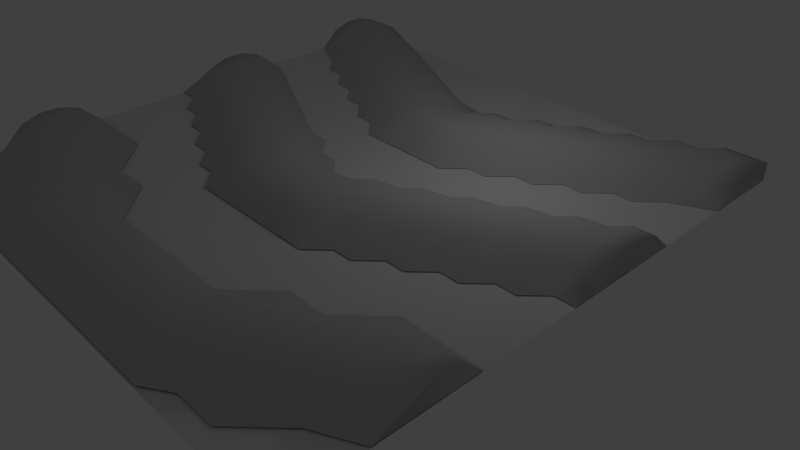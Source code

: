 # Source: Earthquake.blend  (saved by Blender 2.63.0; exported with 4.5.12 LTS)
import bpy
from mathutils import Matrix  # noqa: F401  (used for matrix-valued properties, if any)

bpy.ops.wm.read_factory_settings(use_empty=True)
scene = bpy.context.scene
scene.name = 'Scene'

# ---- collections
col_collection_1 = bpy.data.collections.new('Collection 1'); scene.collection.children.link(col_collection_1)

# ---- materials (node trees are filled in below, after node groups)
mat_ground = bpy.data.materials.new('Ground')
mat_ground.alpha_threshold = 0.0
mat_ground.use_transparent_shadow = False
mat_ground.preview_render_type = 'FLAT'
mat_ground.roughness = 0.5
mat_ground.specular_intensity = 0.0
mat_wave = bpy.data.materials.new('Wave')
mat_wave.alpha_threshold = 0.0
mat_wave.use_transparent_shadow = False
mat_wave.diffuse_color = (0.5705, 0.5705, 0.5705, 1.0)
mat_wave.roughness = 0.5
mat_wave.specular_intensity = 0.0

# ---- material node trees

# ---- world
world_world = bpy.data.worlds.new('World'); scene.world = world_world
world_world.color = (0.05088, 0.05088, 0.05088)
world_world.use_sun_shadow = False
world_world.sun_shadow_jitter_overblur = 0.0
world_world.cycles.sampling_method = 'MANUAL'
world_world.cycles.sample_map_resolution = 256

# ---- cameras
cam_camera = bpy.data.cameras.new('Camera')
cam_camera.clip_end = 100.0
cam_camera.lens = 35.0
cam_camera.sensor_width = 32.0
cam_camera.sensor_height = 18.0
cam_camera.ortho_scale = 7.314
cam_camera.dof.focus_distance = 0.0
cam_camera.dof.aperture_fstop = 128.0

# ---- lights
light_lamp = bpy.data.lights.new('Lamp', 'POINT')
light_lamp.transmission_factor = 0.0
light_lamp.cutoff_distance = 30.0
light_lamp.energy = 100.0
light_lamp.shadow_buffer_clip_start = 1.001
light_lamp.shadow_soft_size = 1.0
light_lamp.shadow_maximum_resolution = 0.006
light_lamp.use_absolute_resolution = True
light_lamp.cycles.use_multiple_importance_sampling = False

# ---- meshes
me_plane_001 = bpy.data.meshes.new('Plane.001')
me_plane_001.from_pydata([(1.0, -1.065, -0.005611), (-1.0, -1.065, -0.005611), (1.0, 1.0, 0.0), (-1.0, 1.0, 0.0)], [], [(1, 0, 2, 3)])
_uv = me_plane_001.uv_layers.new(name='UVMap')
_uv.uv.foreach_set('vector', [0.0, -0.002216, 1.0, -0.002216, 1.0, 0.9984, 0.0, 0.9984])
me_plane_001.materials.append(mat_ground)
me_plane_001.use_remesh_preserve_volume = False
me_plane_001.use_remesh_preserve_attributes = False
me_plane_001.use_mirror_vertex_groups = False
me_plane_001.update()
me_grid = bpy.data.meshes.new('Grid')
me_grid.from_pydata([(0.5556, -1.0, 0.0), (0.3333, -1.0, 0.06787), (-0.1111, -1.0, 0.06787), (-0.3333, -1.0, 0.06787), (-0.5556, -1.0, 0.0), (0.7778, -0.7778, 0.06787), (0.5556, -0.7778, 0.09106), (0.3333, -0.7778, 0.06787), (0.1111, -0.7778, 0.06787), (-0.1111, -0.7778, 0.06787), (-0.3333, -0.7778, 0.06787), (-0.5556, -0.7778, 0.09106), (-0.7778, -0.7778, 0.06787), (-1.0, -0.7778, 0.0), (1.0, -0.5556, 0.09106), (0.7778, -0.5556, 0.06787), (0.5556, -0.5556, 0.0), (-0.5556, -0.5556, 0.0), (-0.7778, -0.5556, 0.06787), (-1.0, -0.5556, 0.09106), (0.3333, -0.3333, 0.0), (0.1111, -0.3333, 0.06787), (-0.1111, -0.3333, 0.06787), (-0.3333, -0.3333, 0.0), (0.7778, -0.1111, 0.0), (0.5556, -0.1111, 0.06787), (0.3333, -0.1111, 0.09106), (0.1111, -0.1111, 0.06787), (-0.1111, -0.1111, 0.06787), (-0.3333, -0.1111, 0.09106), (-0.5556, -0.1111, 0.06787), (-0.7778, -0.1111, 0.0), (1.0, 0.1111, 0.06787), (0.7778, 0.1111, 0.09106), (0.5556, 0.1111, 0.06787), (0.3333, 0.1111, 0.0), (-0.3333, 0.1111, 0.0), (-0.5556, 0.1111, 0.06787), (-0.7778, 0.1111, 0.09106), (-1.0, 0.1111, 0.06787), (1.0, 0.3333, 0.06787), (0.7778, 0.3333, 0.0), (0.3333, 0.3333, 0.0), (0.1111, 0.3333, 0.06787), (-0.1111, 0.3333, 0.06787), (-0.3333, 0.3333, 0.0), (-0.7778, 0.3333, 0.0), (-1.0, 0.3333, 0.06787), (0.7778, 0.5556, 0.0), (0.5556, 0.5556, 0.06787), (0.3333, 0.5556, 0.09106), (0.1111, 0.5556, 0.09106), (-0.1111, 0.5556, 0.09106), (-0.3333, 0.5556, 0.09106), (-0.5556, 0.5556, 0.06787), (-0.7778, 0.5556, 0.0), (1.0, 0.7778, 0.06787), (0.7778, 0.7778, 0.09106), (0.5556, 0.7778, 0.09106), (0.3333, 0.7778, 0.03035), (-0.3333, 0.7778, 0.03035), (-0.5556, 0.7778, 0.09106), (-0.7778, 0.7778, 0.09106), (-1.0, 0.7778, 0.06787), (1.0, 1.0, 0.06787), (0.7778, 1.0, 0.03035), (-0.7778, 1.0, 0.03035), (-1.0, 1.0, 0.06787), (0.7037, -1.0, 0.0), (0.6296, -1.0, 0.0), (0.4815, -1.0, 0.03035), (0.4074, -1.0, 0.06787), (0.2593, -1.0, 0.06787), (0.1852, -1.0, 0.06787), (0.03704, -1.0, 0.06787), (-0.03704, -1.0, 0.06787), (-0.1852, -1.0, 0.06787), (-0.2593, -1.0, 0.06787), (-0.4074, -1.0, 0.06787), (-0.4815, -1.0, 0.03035), (-0.6296, -1.0, 0.0), (0.9259, -0.7778, 0.03035), (0.8519, -0.7778, 0.06787), (0.7037, -0.7778, 0.09106), (0.6296, -0.7778, 0.09106), (0.4815, -0.7778, 0.09106), (0.4074, -0.7778, 0.09106), (0.2593, -0.7778, 0.06787), (0.1852, -0.7778, 0.06787), (0.03704, -0.7778, 0.06787), (-0.03704, -0.7778, 0.06787), (-0.1852, -0.7778, 0.06787), (-0.2593, -0.7778, 0.06787), (-0.4074, -0.7778, 0.09106), (-0.4815, -0.7778, 0.09106), (-0.6296, -0.7778, 0.09106), (-0.7037, -0.7778, 0.09106), (-0.8519, -0.7778, 0.06787), (-0.9259, -0.7778, 0.03035), (0.1111, -0.8519, 0.09106), (0.1111, -0.9259, 0.09106), (0.3333, -0.9259, 0.09106), (0.3333, -0.8519, 0.09106), (-0.1111, -0.8519, 0.09106), (-0.1111, -0.9259, 0.09106), (-0.3333, -0.8519, 0.09106), (-0.3333, -0.9259, 0.09106), (-0.5556, -0.8519, 0.09106), (-0.5556, -0.9259, 0.06787), (0.7778, -0.8519, 0.03035), (0.7778, -0.9259, 0.0), (-0.7778, -0.8519, 0.03035), (-0.7778, -0.9259, 0.0), (0.5556, -0.8519, 0.09106), (0.5556, -0.9259, 0.06787), (0.9259, -0.5556, 0.09106), (0.8519, -0.5556, 0.09106), (0.7037, -0.5556, 0.06787), (0.6296, -0.5556, 0.03035), (0.4815, -0.5556, 0.0), (0.4074, -0.5556, 0.0), (-0.4074, -0.5556, 0.0), (-0.4815, -0.5556, 0.0), (-0.6296, -0.5556, 0.03035), (-0.7037, -0.5556, 0.06787), (-0.8519, -0.5556, 0.09106), (-0.9259, -0.5556, 0.09106), (-0.5556, -0.6296, 0.06787), (-0.5556, -0.7037, 0.09106), (-0.3333, -0.7037, 0.03035), (-0.3333, -0.6296, 0.0), (0.7778, -0.6296, 0.09106), (0.7778, -0.7037, 0.09106), (-0.7778, -0.6296, 0.09106), (-0.7778, -0.7037, 0.09106), (0.5556, -0.6296, 0.06787), (0.5556, -0.7037, 0.09106), (-1.0, -0.6296, 0.09106), (-1.0, -0.7037, 0.06787), (0.3333, -0.6296, 0.0), (0.3333, -0.7037, 0.03035), (0.1111, -0.7037, 0.0), (-0.1111, -0.7037, 0.0), (0.4074, -0.3333, 0.0), (0.2593, -0.3333, 0.03035), (0.1852, -0.3333, 0.06787), (0.03704, -0.3333, 0.06787), (-0.03704, -0.3333, 0.06787), (-0.1852, -0.3333, 0.06787), (-0.2593, -0.3333, 0.03035), (-0.4074, -0.3333, 0.0), (0.7778, -0.4074, 0.0), (0.7778, -0.4815, 0.03035), (1.0, -0.4815, 0.06787), (1.0, -0.4074, 0.0), (-0.7778, -0.4074, 0.0), (-0.7778, -0.4815, 0.03035), (-1.0, -0.4074, 0.0), (-1.0, -0.4815, 0.06787), (0.1111, -0.4074, 0.0), (-0.1111, -0.4074, 0.0), (0.8519, -0.1111, 0.0), (0.7037, -0.1111, 0.03035), (0.6296, -0.1111, 0.06787), (0.4815, -0.1111, 0.09106), (0.4074, -0.1111, 0.09106), (0.2593, -0.1111, 0.09106), (0.1852, -0.1111, 0.09106), (0.03704, -0.1111, 0.06787), (-0.03704, -0.1111, 0.06787), (-0.1852, -0.1111, 0.09106), (-0.2593, -0.1111, 0.09106), (-0.4074, -0.1111, 0.09106), (-0.4815, -0.1111, 0.09106), (-0.6296, -0.1111, 0.06787), (-0.7037, -0.1111, 0.03035), (-0.8519, -0.1111, 0.0), (-0.3333, -0.1852, 0.09106), (-0.3333, -0.2593, 0.06787), (-0.1111, -0.2593, 0.09106), (-0.1111, -0.1852, 0.09106), (-0.5556, -0.1852, 0.03035), (-0.5556, -0.2593, 0.0), (0.5556, -0.1852, 0.03035), (0.5556, -0.2593, 0.0), (0.3333, -0.1852, 0.09106), (0.3333, -0.2593, 0.06787), (0.1111, -0.1852, 0.09106), (0.1111, -0.2593, 0.09106), (0.9259, 0.1111, 0.09106), (0.8519, 0.1111, 0.09106), (0.7037, 0.1111, 0.09106), (0.6296, 0.1111, 0.09106), (0.4815, 0.1111, 0.06787), (0.4074, 0.1111, 0.03035), (-0.2593, 0.1111, 0.0), (-0.4074, 0.1111, 0.03035), (-0.4815, 0.1111, 0.06787), (-0.6296, 0.1111, 0.09106), (-0.7037, 0.1111, 0.09106), (-0.8519, 0.1111, 0.09106), (-0.9259, 0.1111, 0.09106), (-0.3333, 0.03704, 0.06787), (-0.3333, -0.03704, 0.09106), (-0.1111, -0.03704, 0.03035), (-0.5556, 0.03704, 0.09106), (-0.5556, -0.03704, 0.09106), (0.7778, 0.03704, 0.09106), (0.7778, -0.03704, 0.06787), (1.0, -0.03704, 0.0), (1.0, 0.03704, 0.03035), (-0.7778, 0.03704, 0.09106), (-0.7778, -0.03704, 0.06787), (0.5556, 0.03704, 0.09106), (0.5556, -0.03704, 0.09106), (-1.0, 0.03704, 0.03035), (-1.0, -0.03704, 0.0), (0.3333, 0.03704, 0.06787), (0.3333, -0.03704, 0.09106), (0.1111, 0.03704, 0.0), (0.1111, -0.03704, 0.03035), (0.9259, 0.3333, 0.06787), (0.8519, 0.3333, 0.03035), (0.2593, 0.3333, 0.0), (0.1852, 0.3333, 0.03035), (0.03704, 0.3333, 0.06787), (-0.03704, 0.3333, 0.06787), (-0.1852, 0.3333, 0.03035), (-0.2593, 0.3333, 0.0), (-0.8519, 0.3333, 0.03035), (-0.9259, 0.3333, 0.06787), (-0.1111, 0.2593, 0.0), (0.1111, 0.2593, 0.0), (-0.5556, 0.1852, 0.03035), (0.7778, 0.2593, 0.06787), (0.7778, 0.1852, 0.09106), (1.0, 0.1852, 0.09106), (1.0, 0.2593, 0.09106), (-0.7778, 0.2593, 0.06787), (-0.7778, 0.1852, 0.09106), (0.5556, 0.1852, 0.03035), (-1.0, 0.2593, 0.09106), (-1.0, 0.1852, 0.09106), (0.7037, 0.5556, 0.0), (0.6296, 0.5556, 0.03035), (0.4815, 0.5556, 0.06787), (0.4074, 0.5556, 0.09106), (0.2593, 0.5556, 0.09106), (0.1852, 0.5556, 0.09106), (0.03704, 0.5556, 0.06787), (-0.03704, 0.5556, 0.06787), (-0.1852, 0.5556, 0.09106), (-0.2593, 0.5556, 0.09106), (-0.4074, 0.5556, 0.09106), (-0.4815, 0.5556, 0.06787), (-0.6296, 0.5556, 0.03035), (-0.7037, 0.5556, 0.0), (-0.1111, 0.4815, 0.09106), (-0.1111, 0.4074, 0.09106), (0.1111, 0.4074, 0.09106), (0.1111, 0.4815, 0.09106), (-0.3333, 0.4815, 0.06787), (-0.3333, 0.4074, 0.03035), (-0.5556, 0.4815, 0.0), (1.0, 0.4074, 0.0), (0.5556, 0.4815, 0.0), (-1.0, 0.4074, 0.0), (0.3333, 0.4815, 0.06787), (0.3333, 0.4074, 0.03035), (0.9259, 0.7778, 0.06787), (0.8519, 0.7778, 0.09106), (0.7037, 0.7778, 0.09106), (0.6296, 0.7778, 0.09106), (0.4815, 0.7778, 0.06787), (0.4074, 0.7778, 0.06787), (0.2593, 0.7778, 0.0), (-0.2593, 0.7778, 0.0), (-0.4074, 0.7778, 0.06787), (-0.4815, 0.7778, 0.06787), (-0.6296, 0.7778, 0.09106), (-0.7037, 0.7778, 0.09106), (-0.8519, 0.7778, 0.09106), (-0.9259, 0.7778, 0.06787), (0.1111, 0.7037, 0.0), (0.1111, 0.6296, 0.06787), (0.3333, 0.6296, 0.09106), (0.3333, 0.7037, 0.06787), (-0.1111, 0.7037, 0.0), (-0.1111, 0.6296, 0.06787), (-0.3333, 0.7037, 0.06787), (-0.3333, 0.6296, 0.09106), (-0.5556, 0.7037, 0.09106), (-0.5556, 0.6296, 0.09106), (0.7778, 0.7037, 0.06787), (0.7778, 0.6296, 0.03035), (1.0, 0.7037, 0.0), (-0.7778, 0.7037, 0.06787), (-0.7778, 0.6296, 0.03035), (0.5556, 0.7037, 0.09106), (0.5556, 0.6296, 0.09106), (-1.0, 0.7037, 0.0), (0.9259, 1.0, 0.06787), (0.8519, 1.0, 0.06787), (0.7037, 1.0, 0.0), (-0.7037, 1.0, 0.0), (-0.8519, 1.0, 0.06787), (-0.9259, 1.0, 0.06787), (-0.5556, 0.9259, 0.0), (-0.5556, 0.8519, 0.06787), (0.7778, 0.9259, 0.06787), (0.7778, 0.8519, 0.09106), (1.0, 0.8519, 0.09106), (1.0, 0.9259, 0.09106), (-0.7778, 0.9259, 0.06787), (-0.7778, 0.8519, 0.09106), (0.5556, 0.9259, 0.0), (0.5556, 0.8519, 0.06787), (-1.0, 0.9259, 0.09106), (-1.0, 0.8519, 0.09106), (0.2593, -0.8519, 0.09106), (0.2593, -0.9259, 0.09106), (0.1852, -0.8519, 0.09106), (0.1852, -0.9259, 0.09106), (0.03704, -0.8519, 0.09106), (0.03704, -0.9259, 0.09106), (-0.03704, -0.8519, 0.09106), (-0.03704, -0.9259, 0.09106), (-0.1852, -0.8519, 0.09106), (-0.1852, -0.9259, 0.09106), (-0.2593, -0.8519, 0.09106), (-0.2593, -0.9259, 0.09106), (-0.4074, -0.8519, 0.09106), (-0.4074, -0.9259, 0.09106), (-0.4815, -0.8519, 0.09106), (-0.4815, -0.9259, 0.06787), (0.8519, -0.8519, 0.0), (-0.6296, -0.8519, 0.06787), (-0.6296, -0.9259, 0.03035), (-0.7037, -0.8519, 0.06787), (-0.7037, -0.9259, 0.0), (0.7037, -0.8519, 0.06787), (0.7037, -0.9259, 0.0), (0.6296, -0.8519, 0.06787), (0.6296, -0.9259, 0.03035), (-0.8519, -0.8519, 0.0), (-0.9259, -0.8519, 0.0), (0.4815, -0.8519, 0.09106), (0.4815, -0.9259, 0.06787), (0.4074, -0.8519, 0.09106), (0.4074, -0.9259, 0.09106), (-0.4074, -0.6296, 0.0), (-0.4074, -0.7037, 0.06787), (-0.4815, -0.6296, 0.03035), (-0.4815, -0.7037, 0.06787), (0.9259, -0.6296, 0.09106), (0.9259, -0.7037, 0.06787), (0.8519, -0.6296, 0.09106), (0.8519, -0.7037, 0.09106), (-0.6296, -0.6296, 0.06787), (-0.6296, -0.7037, 0.09106), (-0.7037, -0.6296, 0.09106), (-0.7037, -0.7037, 0.09106), (0.7037, -0.6296, 0.09106), (0.7037, -0.7037, 0.09106), (0.6296, -0.6296, 0.06787), (0.6296, -0.7037, 0.09106), (-0.8519, -0.6296, 0.09106), (-0.8519, -0.7037, 0.09106), (-0.9259, -0.6296, 0.09106), (-0.9259, -0.7037, 0.06787), (0.4815, -0.6296, 0.03035), (0.4815, -0.7037, 0.06787), (0.4074, -0.6296, 0.0), (0.4074, -0.7037, 0.06787), (0.2593, -0.7037, 0.0), (0.1852, -0.7037, 0.0), (0.03704, -0.7037, 0.0), (-0.03704, -0.7037, 0.0), (-0.1852, -0.7037, 0.0), (-0.2593, -0.7037, 0.0), (0.9259, -0.4074, 0.0), (0.9259, -0.4815, 0.06787), (0.8519, -0.4074, 0.0), (0.8519, -0.4815, 0.06787), (-0.6296, -0.4815, 0.0), (-0.7037, -0.4074, 0.0), (-0.7037, -0.4815, 0.0), (0.7037, -0.4074, 0.0), (0.7037, -0.4815, 0.0), (0.6296, -0.4815, 0.0), (-0.8519, -0.4074, 0.0), (-0.8519, -0.4815, 0.06787), (-0.9259, -0.4074, 0.0), (-0.9259, -0.4815, 0.06787), (0.2593, -0.4074, 0.0), (0.1852, -0.4074, 0.0), (0.03704, -0.4074, 0.0), (-0.03704, -0.4074, 0.0), (-0.1852, -0.4074, 0.0), (-0.2593, -0.4074, 0.0), (-0.1852, -0.1852, 0.09106), (-0.1852, -0.2593, 0.09106), (-0.2593, -0.1852, 0.09106), (-0.2593, -0.2593, 0.06787), (-0.4074, -0.1852, 0.06787), (-0.4074, -0.2593, 0.03035), (-0.4815, -0.1852, 0.06787), (-0.4815, -0.2593, 0.0), (-0.6296, -0.1852, 0.0), (-0.7037, -0.1852, 0.0), (0.7037, -0.1852, 0.0), (0.6296, -0.1852, 0.0), (0.4815, -0.1852, 0.06787), (0.4815, -0.2593, 0.0), (0.4074, -0.1852, 0.06787), (0.4074, -0.2593, 0.03035), (0.2593, -0.1852, 0.09106), (0.2593, -0.2593, 0.06787), (0.1852, -0.1852, 0.09106), (0.1852, -0.2593, 0.09106), (0.03704, -0.1852, 0.09106), (0.03704, -0.2593, 0.09106), (-0.03704, -0.1852, 0.09106), (-0.03704, -0.2593, 0.09106), (-0.1852, 0.03704, 0.0), (-0.1852, -0.03704, 0.06787), (-0.2593, 0.03704, 0.03035), (-0.2593, -0.03704, 0.06787), (-0.4074, 0.03704, 0.06787), (-0.4074, -0.03704, 0.09106), (-0.4815, 0.03704, 0.09106), (-0.4815, -0.03704, 0.09106), (0.9259, 0.03704, 0.06787), (0.9259, -0.03704, 0.0), (0.8519, 0.03704, 0.06787), (0.8519, -0.03704, 0.03035), (-0.6296, 0.03704, 0.09106), (-0.6296, -0.03704, 0.09106), (-0.7037, 0.03704, 0.09106), (-0.7037, -0.03704, 0.06787), (0.7037, 0.03704, 0.09106), (0.7037, -0.03704, 0.06787), (0.6296, 0.03704, 0.09106), (0.6296, -0.03704, 0.09106), (-0.8519, 0.03704, 0.06787), (-0.8519, -0.03704, 0.03035), (-0.9259, 0.03704, 0.06787), (-0.9259, -0.03704, 0.0), (0.4815, 0.03704, 0.09106), (0.4815, -0.03704, 0.09106), (0.4074, 0.03704, 0.06787), (0.4074, -0.03704, 0.09106), (0.2593, 0.03704, 0.03035), (0.2593, -0.03704, 0.06787), (0.1852, 0.03704, 0.0), (0.1852, -0.03704, 0.06787), (0.03704, -0.03704, 0.0), (-0.03704, -0.03704, 0.0), (0.03704, 0.2593, 0.0), (-0.03704, 0.2593, 0.0), (-0.1852, 0.2593, 0.0), (-0.4815, 0.1852, 0.0), (0.9259, 0.2593, 0.09106), (0.9259, 0.1852, 0.09106), (0.8519, 0.2593, 0.06787), (0.8519, 0.1852, 0.09106), (-0.6296, 0.2593, 0.0), (-0.6296, 0.1852, 0.06787), (-0.7037, 0.2593, 0.03035), (-0.7037, 0.1852, 0.06787), (0.7037, 0.2593, 0.03035), (0.7037, 0.1852, 0.06787), (0.6296, 0.2593, 0.0), (0.6296, 0.1852, 0.06787), (-0.8519, 0.2593, 0.06787), (-0.8519, 0.1852, 0.09106), (-0.9259, 0.2593, 0.09106), (-0.9259, 0.1852, 0.09106), (0.4815, 0.1852, 0.0), (0.1852, 0.2593, 0.0), (0.03704, 0.4815, 0.09106), (0.03704, 0.4074, 0.09106), (-0.03704, 0.4815, 0.09106), (-0.03704, 0.4074, 0.09106), (-0.1852, 0.4815, 0.09106), (-0.1852, 0.4074, 0.06787), (-0.2593, 0.4815, 0.09106), (-0.2593, 0.4074, 0.06787), (-0.4074, 0.4815, 0.06787), (-0.4074, 0.4074, 0.0), (-0.4815, 0.4815, 0.03035), (-0.4815, 0.4074, 0.0), (0.9259, 0.4074, 0.0), (-0.6296, 0.4815, 0.0), (0.6296, 0.4815, 0.0), (-0.9259, 0.4074, 0.0), (0.4815, 0.4815, 0.03035), (0.4815, 0.4074, 0.0), (0.4074, 0.4815, 0.06787), (0.4074, 0.4074, 0.0), (0.2593, 0.4815, 0.09106), (0.2593, 0.4074, 0.06787), (0.1852, 0.4815, 0.09106), (0.1852, 0.4074, 0.06787), (0.2593, 0.7037, 0.06787), (0.2593, 0.6296, 0.09106), (0.1852, 0.7037, 0.03035), (0.1852, 0.6296, 0.06787), (0.03704, 0.7037, 0.0), (0.03704, 0.6296, 0.03035), (-0.03704, 0.7037, 0.0), (-0.03704, 0.6296, 0.03035), (-0.1852, 0.7037, 0.03035), (-0.1852, 0.6296, 0.06787), (-0.2593, 0.7037, 0.06787), (-0.2593, 0.6296, 0.09106), (-0.4074, 0.7037, 0.09106), (-0.4074, 0.6296, 0.09106), (-0.4815, 0.7037, 0.09106), (-0.4815, 0.6296, 0.09106), (0.9259, 0.7037, 0.03035), (0.8519, 0.7037, 0.06787), (0.8519, 0.6296, 0.0), (-0.6296, 0.7037, 0.09106), (-0.6296, 0.6296, 0.06787), (-0.7037, 0.7037, 0.09106), (-0.7037, 0.6296, 0.06787), (0.7037, 0.7037, 0.09106), (0.7037, 0.6296, 0.06787), (0.6296, 0.7037, 0.09106), (0.6296, 0.6296, 0.06787), (-0.8519, 0.7037, 0.06787), (-0.8519, 0.6296, 0.0), (-0.9259, 0.7037, 0.03035), (0.4815, 0.7037, 0.09106), (0.4815, 0.6296, 0.09106), (0.4074, 0.7037, 0.09106), (0.4074, 0.6296, 0.09106), (-0.4074, 0.8519, 0.0), (-0.4815, 0.8519, 0.03035), (0.9259, 0.9259, 0.09106), (0.9259, 0.8519, 0.09106), (0.8519, 0.9259, 0.09106), (0.8519, 0.8519, 0.09106), (-0.6296, 0.9259, 0.03035), (-0.6296, 0.8519, 0.06787), (-0.7037, 0.9259, 0.06787), (-0.7037, 0.8519, 0.09106), (0.7037, 0.9259, 0.06787), (0.7037, 0.8519, 0.09106), (0.6296, 0.9259, 0.03035), (0.6296, 0.8519, 0.06787), (-0.8519, 0.9259, 0.09106), (-0.8519, 0.8519, 0.09106), (-0.9259, 0.9259, 0.09106), (-0.9259, 0.8519, 0.09106), (0.4815, 0.8519, 0.03035), (0.4074, 0.8519, 0.0), (1.0, 1.0, 0.0003361), (-1.0, 1.0, 0.00026), (-0.1141, 0.03704, 0.0), (0.9996, -0.7774, 0.0), (-0.501, -1.06, 0.0004107), (0.4624, -1.06, 0.0004107), (-0.2788, -1.06, 0.0004107), (-0.0567, -1.06, 0.0004107), (0.2391, -1.06, 0.0004107), (0.01811, -1.06, 0.0004107)], [], [(566, 73, 567), (326, 104, 2, 75), (330, 106, 3, 77), (334, 108, 4, 79), (343, 114, 0, 69), (349, 101, 1, 71), (353, 128, 11, 94), (357, 132, 5, 82), (361, 134, 12, 96), (365, 136, 6, 84), (369, 138, 13, 98), (373, 140, 7, 86), (375, 141, 8, 88), (377, 142, 9, 90), (379, 129, 10, 92), (383, 152, 15, 116), (386, 156, 18, 124), (393, 158, 19, 126), (403, 178, 23, 149), (415, 186, 20, 143), (419, 188, 21, 145), (423, 179, 22, 147), (427, 203, 29, 171), (431, 206, 30, 173), (435, 208, 24, 161), (439, 212, 31, 175), (443, 214, 25, 163), (451, 218, 26, 165), (455, 220, 27, 167), (457, 204, 28, 169), (461, 233, 37, 197), (465, 235, 33, 190), (469, 239, 38, 199), (473, 240, 34, 192), (477, 242, 39, 201), (483, 258, 44, 226), (487, 262, 45, 228), (495, 266, 47, 230), (503, 259, 43, 224), (507, 284, 51, 248), (511, 288, 52, 250), (515, 290, 53, 252), (519, 292, 54, 254), (526, 297, 55, 256), (530, 299, 49, 244), (537, 285, 50, 246), (539, 308, 61, 278), (543, 310, 57, 270), (547, 314, 62, 280), (551, 316, 58, 272), (555, 318, 63, 282), (101, 320, 72, 1), (320, 322, 73, 72), (7, 87, 319, 102), (102, 319, 320, 101), (87, 88, 321, 319), (319, 321, 322, 320), (88, 8, 99, 321), (321, 99, 100, 322), (73, 74, 567), (324, 326, 75, 74), (8, 89, 323, 99), (99, 323, 324, 100), (89, 90, 325, 323), (323, 325, 326, 324), (90, 9, 103, 325), (325, 103, 104, 326), (104, 328, 76, 2), (328, 330, 77, 76), (9, 91, 327, 103), (103, 327, 328, 104), (91, 92, 329, 327), (327, 329, 330, 328), (92, 10, 105, 329), (329, 105, 106, 330), (106, 332, 78, 3), (332, 334, 79, 78), (10, 93, 331, 105), (105, 331, 332, 106), (93, 94, 333, 331), (331, 333, 334, 332), (94, 11, 107, 333), (333, 107, 108, 334), (82, 335, 81), (82, 5, 109, 335), (108, 337, 80, 4), (11, 95, 336, 107), (107, 336, 337, 108), (95, 96, 338, 336), (336, 338, 339, 337), (96, 12, 111, 338), (338, 111, 112, 339), (341, 343, 69, 68), (5, 83, 340, 109), (109, 340, 341, 110), (83, 84, 342, 340), (340, 342, 343, 341), (84, 6, 113, 342), (342, 113, 114, 343), (12, 97, 344, 111), (97, 98, 345, 344), (114, 347, 70, 0), (347, 349, 71, 70), (6, 85, 346, 113), (113, 346, 347, 114), (85, 86, 348, 346), (346, 348, 349, 347), (86, 7, 102, 348), (348, 102, 101, 349), (129, 351, 93, 10), (351, 353, 94, 93), (130, 350, 351, 129), (121, 122, 352, 350), (350, 352, 353, 351), (122, 17, 127, 352), (352, 127, 128, 353), (355, 357, 82, 81), (115, 116, 356, 354), (354, 356, 357, 355), (116, 15, 131, 356), (356, 131, 132, 357), (128, 359, 95, 11), (359, 361, 96, 95), (17, 123, 358, 127), (127, 358, 359, 128), (123, 124, 360, 358), (358, 360, 361, 359), (124, 18, 133, 360), (360, 133, 134, 361), (132, 363, 83, 5), (363, 365, 84, 83), (15, 117, 362, 131), (131, 362, 363, 132), (117, 118, 364, 362), (362, 364, 365, 363), (118, 16, 135, 364), (364, 135, 136, 365), (134, 367, 97, 12), (367, 369, 98, 97), (18, 125, 366, 133), (133, 366, 367, 134), (125, 126, 368, 366), (366, 368, 369, 367), (126, 19, 137, 368), (368, 137, 138, 369), (136, 371, 85, 6), (371, 373, 86, 85), (16, 119, 370, 135), (135, 370, 371, 136), (119, 120, 372, 370), (370, 372, 373, 371), (372, 139, 140, 373), (140, 374, 87, 7), (374, 375, 88, 87), (141, 376, 89, 8), (376, 377, 90, 89), (142, 378, 91, 9), (378, 379, 92, 91), (153, 381, 115, 14), (381, 383, 116, 115), (154, 380, 381, 153), (380, 382, 383, 381), (382, 151, 152, 383), (384, 386, 124, 123), (385, 155, 156, 386), (152, 388, 117, 15), (388, 389, 118, 117), (151, 387, 388, 152), (156, 391, 125, 18), (391, 393, 126, 125), (155, 390, 391, 156), (390, 392, 393, 391), (392, 157, 158, 393), (435, 161, 433), (144, 145, 395, 394), (145, 21, 159, 395), (21, 146, 396, 159), (146, 147, 397, 396), (147, 22, 160, 397), (22, 148, 398, 160), (148, 149, 399, 398), (179, 401, 148, 22), (401, 403, 149, 148), (28, 170, 400, 180), (180, 400, 401, 179), (170, 171, 402, 400), (400, 402, 403, 401), (171, 29, 177, 402), (402, 177, 178, 403), (178, 405, 150, 23), (29, 172, 404, 177), (177, 404, 405, 178), (172, 173, 406, 404), (404, 406, 407, 405), (173, 30, 181, 406), (406, 181, 182, 407), (30, 174, 408, 181), (174, 175, 409, 408), (162, 410, 24), (162, 163, 411, 410), (163, 25, 183, 411), (184, 411, 183), (413, 415, 143), (25, 164, 412, 183), (183, 412, 413, 184), (164, 165, 414, 412), (412, 414, 415, 413), (165, 26, 185, 414), (414, 185, 186, 415), (186, 417, 144, 20), (417, 419, 145, 144), (26, 166, 416, 185), (185, 416, 417, 186), (166, 167, 418, 416), (416, 418, 419, 417), (167, 27, 187, 418), (418, 187, 188, 419), (188, 421, 146, 21), (421, 423, 147, 146), (27, 168, 420, 187), (187, 420, 421, 188), (168, 169, 422, 420), (420, 422, 423, 421), (169, 28, 180, 422), (422, 180, 179, 423), (204, 425, 170, 28), (425, 427, 171, 170), (424, 426, 427, 425), (195, 36, 202, 426), (426, 202, 203, 427), (203, 429, 172, 29), (429, 431, 173, 172), (36, 196, 428, 202), (202, 428, 429, 203), (196, 197, 430, 428), (428, 430, 431, 429), (197, 37, 205, 430), (430, 205, 206, 431), (144, 394, 20), (32, 189, 432, 210), (210, 432, 433, 209), (189, 190, 434, 432), (432, 434, 435, 433), (190, 33, 207, 434), (434, 207, 208, 435), (206, 437, 174, 30), (437, 439, 175, 174), (37, 198, 436, 205), (205, 436, 437, 206), (198, 199, 438, 436), (436, 438, 439, 437), (199, 38, 211, 438), (438, 211, 212, 439), (208, 441, 162, 24), (441, 443, 163, 162), (33, 191, 440, 207), (207, 440, 441, 208), (191, 192, 442, 440), (440, 442, 443, 441), (192, 34, 213, 442), (442, 213, 214, 443), (212, 445, 176, 31), (38, 200, 444, 211), (211, 444, 445, 212), (200, 201, 446, 444), (444, 446, 447, 445), (201, 39, 215, 446), (446, 215, 216, 447), (214, 449, 164, 25), (449, 451, 165, 164), (34, 193, 448, 213), (213, 448, 449, 214), (193, 194, 450, 448), (448, 450, 451, 449), (194, 35, 217, 450), (450, 217, 218, 451), (218, 453, 166, 26), (453, 455, 167, 166), (217, 452, 453, 218), (452, 454, 455, 453), (454, 219, 220, 455), (220, 456, 168, 27), (456, 457, 169, 168), (43, 225, 458, 232), (225, 226, 459, 458), (226, 44, 231, 459), (44, 227, 460, 231), (236, 463, 189, 32), (463, 465, 190, 189), (40, 221, 462, 237), (237, 462, 463, 236), (221, 222, 464, 462), (462, 464, 465, 463), (222, 41, 234, 464), (464, 234, 235, 465), (233, 467, 198, 37), (467, 469, 199, 198), (466, 468, 469, 467), (468, 238, 239, 469), (235, 471, 191, 33), (471, 473, 192, 191), (234, 470, 471, 235), (470, 472, 473, 471), (239, 475, 200, 38), (475, 477, 201, 200), (46, 229, 474, 238), (238, 474, 475, 239), (229, 230, 476, 474), (474, 476, 477, 475), (230, 47, 241, 476), (476, 241, 242, 477), (240, 478, 193, 34), (224, 43, 232, 479), (259, 481, 225, 43), (481, 483, 226, 225), (51, 249, 480, 260), (260, 480, 481, 259), (249, 250, 482, 480), (480, 482, 483, 481), (250, 52, 257, 482), (482, 257, 258, 483), (258, 485, 227, 44), (485, 487, 228, 227), (52, 251, 484, 257), (257, 484, 485, 258), (251, 252, 486, 484), (484, 486, 487, 485), (252, 53, 261, 486), (486, 261, 262, 487), (53, 253, 488, 261), (261, 488, 489, 262), (253, 254, 490, 488), (488, 490, 491, 489), (254, 54, 263, 490), (264, 492, 221, 40), (54, 255, 493, 263), (244, 49, 265, 494), (49, 245, 496, 265), (245, 246, 498, 496), (496, 498, 499, 497), (246, 50, 267, 498), (498, 267, 268, 499), (268, 501, 223, 42), (501, 503, 224, 223), (50, 247, 500, 267), (267, 500, 501, 268), (247, 248, 502, 500), (500, 502, 503, 501), (248, 51, 260, 502), (502, 260, 259, 503), (285, 505, 247, 50), (505, 507, 248, 247), (59, 275, 504, 286), (286, 504, 505, 285), (504, 506, 507, 505), (506, 283, 284, 507), (284, 509, 249, 51), (509, 511, 250, 249), (283, 508, 509, 284), (508, 510, 511, 509), (510, 287, 288, 511), (288, 513, 251, 52), (513, 515, 252, 251), (287, 512, 513, 288), (512, 514, 515, 513), (276, 60, 289, 514), (514, 289, 290, 515), (290, 517, 253, 53), (517, 519, 254, 253), (60, 277, 516, 289), (289, 516, 517, 290), (277, 278, 518, 516), (516, 518, 519, 517), (278, 61, 291, 518), (518, 291, 292, 519), (56, 269, 520, 295), (269, 270, 521, 520), (270, 57, 293, 521), (521, 293, 294, 522), (292, 524, 255, 54), (524, 526, 256, 255), (61, 279, 523, 291), (291, 523, 524, 292), (279, 280, 525, 523), (523, 525, 526, 524), (280, 62, 296, 525), (525, 296, 297, 526), (294, 528, 243, 48), (528, 530, 244, 243), (57, 271, 527, 293), (293, 527, 528, 294), (271, 272, 529, 527), (527, 529, 530, 528), (272, 58, 298, 529), (529, 298, 299, 530), (62, 281, 531, 296), (296, 531, 532, 297), (281, 282, 533, 531), (282, 63, 300, 533), (299, 535, 245, 49), (535, 537, 246, 245), (58, 273, 534, 298), (298, 534, 535, 299), (273, 274, 536, 534), (534, 536, 537, 535), (274, 59, 286, 536), (536, 286, 285, 537), (538, 539, 278, 277), (311, 541, 269, 56), (541, 543, 270, 269), (64, 301, 540, 312), (312, 540, 541, 311), (301, 302, 542, 540), (540, 542, 543, 541), (302, 65, 309, 542), (542, 309, 310, 543), (308, 545, 279, 61), (545, 547, 280, 279), (307, 544, 545, 308), (303, 315, 550), (544, 546, 547, 545), (304, 66, 313, 546), (546, 313, 314, 547), (310, 549, 271, 57), (549, 551, 272, 271), (65, 303, 548, 309), (309, 548, 549, 310), (304, 544, 307), (548, 550, 551, 549), (550, 315, 316, 551), (314, 553, 281, 62), (553, 555, 282, 281), (66, 305, 552, 313), (313, 552, 553, 314), (305, 306, 554, 552), (552, 554, 555, 553), (306, 67, 317, 554), (554, 317, 318, 555), (316, 556, 273, 58), (556, 557, 274, 273), (276, 512, 287), (514, 512, 276), (562, 79, 4), (210, 209, 264, 40, 237, 236, 32), (295, 64, 312, 311, 56), (302, 301, 64, 303, 65), (64, 558, 303), (295, 558, 64), (304, 559, 67, 306, 305, 66), (318, 317, 67, 559, 300, 63), (242, 241, 47, 266, 216, 215, 39), (138, 137, 19, 158, 157, 13), (506, 504, 275), (275, 283, 506), (274, 557, 59), (557, 275, 59), (556, 316, 315), (315, 557, 556), (546, 544, 304), (538, 277, 60), (276, 538, 60), (308, 539, 307), (307, 539, 538), (548, 303, 550), (533, 532, 531), (300, 532, 533), (297, 532, 55), (256, 493, 255), (263, 491, 490), (262, 489, 45), (228, 460, 227), (224, 479, 223), (499, 268, 42), (497, 265, 496), (244, 494, 243), (522, 294, 48), (522, 520, 521), (520, 522, 295), (445, 447, 176), (409, 175, 31), (408, 182, 181), (405, 407, 150), (399, 149, 23), (492, 222, 221), (222, 492, 41), (234, 41, 470), (470, 41, 472), (473, 472, 240), (472, 478, 240), (478, 194, 193), (194, 478, 35), (452, 217, 35), (35, 454, 452), (456, 220, 219), (425, 204, 560, 424), (560, 204, 457), (426, 424, 195), (461, 197, 196), (461, 196, 36), (467, 233, 466), (466, 233, 461), (238, 468, 46), (46, 468, 466), (495, 230, 229), (495, 229, 46), (386, 384, 385), (384, 123, 17), (350, 130, 121), (379, 130, 129), (374, 140, 139), (139, 372, 120), (118, 389, 16), (389, 388, 387), (110, 341, 68), (110, 335, 109), (115, 354, 14), (355, 14, 354), (79, 562, 78), (78, 562, 3), (562, 77, 3), (70, 563, 0), (71, 563, 70), (563, 71, 1), (72, 563, 1), (564, 77, 562), (77, 564, 76), (76, 564, 2), (565, 2, 564), (565, 75, 2), (73, 100, 74), (322, 100, 73), (75, 565, 567, 74), (337, 339, 80), (344, 112, 111), (345, 98, 13), (72, 566, 563), (100, 324, 74), (73, 566, 72), (154, 153, 14, 561), (14, 355, 81, 561), (561, 81, 335)])
me_grid.polygons.foreach_set('use_smooth', [True] * 541)
_uv = me_grid.uv_layers.new(name='UVMap')
_uv.uv.foreach_set('vector', [0.5942, 0.001895, 0.5759, 0.03073, 0.5191, 0.001895, 0.5004, 0.06645, 0.4752, 0.06645, 0.4752, 0.03073, 0.5004, 0.03073, 0.4249, 0.06645, 0.3997, 0.06645, 0.3997, 0.03073, 0.4249, 0.03073, 0.3494, 0.06645, 0.3242, 0.06645, 0.3242, 0.03073, 0.3494, 0.03073, 0.7269, 0.06645, 0.7017, 0.06645, 0.7017, 0.03073, 0.7269, 0.03073, 0.6514, 0.06645, 0.6262, 0.06645, 0.6262, 0.03073, 0.6514, 0.03073, 0.3494, 0.1736, 0.3242, 0.1736, 0.3242, 0.1379, 0.3494, 0.1379, 0.8024, 0.1736, 0.7772, 0.1736, 0.7772, 0.1379, 0.8024, 0.1379, 0.2739, 0.1736, 0.2487, 0.1736, 0.2487, 0.1379, 0.2739, 0.1379, 0.7269, 0.1736, 0.7017, 0.1736, 0.7017, 0.1379, 0.7269, 0.1379, 0.1984, 0.1736, 0.1733, 0.1736, 0.1733, 0.1379, 0.1984, 0.1379, 0.6514, 0.1736, 0.6262, 0.1736, 0.6262, 0.1379, 0.6514, 0.1379, 0.5759, 0.1736, 0.5507, 0.1736, 0.5507, 0.1379, 0.5759, 0.1379, 0.5004, 0.1736, 0.4752, 0.1736, 0.4752, 0.1379, 0.5004, 0.1379, 0.4249, 0.1736, 0.3997, 0.1736, 0.3997, 0.1379, 0.4249, 0.1379, 0.8024, 0.2808, 0.7772, 0.2808, 0.7772, 0.2451, 0.8024, 0.2451, 0.2739, 0.2808, 0.2487, 0.2808, 0.2487, 0.2451, 0.2739, 0.2451, 0.1984, 0.2808, 0.1733, 0.2808, 0.1733, 0.2451, 0.1984, 0.2451, 0.4249, 0.388, 0.3997, 0.388, 0.3997, 0.3522, 0.4249, 0.3522, 0.6514, 0.388, 0.6262, 0.388, 0.6262, 0.3522, 0.6514, 0.3522, 0.5759, 0.388, 0.5507, 0.388, 0.5507, 0.3522, 0.5759, 0.3522, 0.5004, 0.388, 0.4752, 0.388, 0.4752, 0.3522, 0.5004, 0.3522, 0.4249, 0.4951, 0.3997, 0.4951, 0.3997, 0.4594, 0.4249, 0.4594, 0.3494, 0.4951, 0.3242, 0.4951, 0.3242, 0.4594, 0.3494, 0.4594, 0.8024, 0.4951, 0.7772, 0.4951, 0.7772, 0.4594, 0.8024, 0.4594, 0.2739, 0.4951, 0.2487, 0.4951, 0.2487, 0.4594, 0.2739, 0.4594, 0.7269, 0.4951, 0.7017, 0.4951, 0.7017, 0.4594, 0.7269, 0.4594, 0.6514, 0.4951, 0.6262, 0.4951, 0.6262, 0.4594, 0.6514, 0.4594, 0.5759, 0.4951, 0.5507, 0.4951, 0.5507, 0.4594, 0.5759, 0.4594, 0.5004, 0.4951, 0.4752, 0.4951, 0.4752, 0.4594, 0.5004, 0.4594, 0.3494, 0.6023, 0.3242, 0.6023, 0.3242, 0.5666, 0.3494, 0.5666, 0.8024, 0.6023, 0.7772, 0.6023, 0.7772, 0.5666, 0.8024, 0.5666, 0.2739, 0.6023, 0.2487, 0.6023, 0.2487, 0.5666, 0.2739, 0.5666, 0.7269, 0.6023, 0.7017, 0.6023, 0.7017, 0.5666, 0.7269, 0.5666, 0.1984, 0.6023, 0.1733, 0.6023, 0.1733, 0.5666, 0.1984, 0.5666, 0.5004, 0.7095, 0.4752, 0.7095, 0.4752, 0.6737, 0.5004, 0.6737, 0.4249, 0.7095, 0.3997, 0.7095, 0.3997, 0.6737, 0.4249, 0.6737, 0.1984, 0.7095, 0.1733, 0.7095, 0.1733, 0.6737, 0.1984, 0.6737, 0.5759, 0.7095, 0.5507, 0.7095, 0.5507, 0.6737, 0.5759, 0.6737, 0.5759, 0.8166, 0.5507, 0.8166, 0.5507, 0.7809, 0.5759, 0.7809, 0.5004, 0.8166, 0.4752, 0.8166, 0.4752, 0.7809, 0.5004, 0.7809, 0.4249, 0.8166, 0.3997, 0.8166, 0.3997, 0.7809, 0.4249, 0.7809, 0.3494, 0.8166, 0.3242, 0.8166, 0.3242, 0.7809, 0.3494, 0.7809, 0.2739, 0.8166, 0.2487, 0.8166, 0.2487, 0.7809, 0.2739, 0.7809, 0.7269, 0.8166, 0.7017, 0.8166, 0.7017, 0.7809, 0.7269, 0.7809, 0.6514, 0.8166, 0.6262, 0.8166, 0.6262, 0.7809, 0.6514, 0.7809, 0.3494, 0.9238, 0.3242, 0.9238, 0.3242, 0.8881, 0.3494, 0.8881, 0.8024, 0.9238, 0.7772, 0.9238, 0.7772, 0.8881, 0.8024, 0.8881, 0.2739, 0.9238, 0.2487, 0.9238, 0.2487, 0.8881, 0.2739, 0.8881, 0.7269, 0.9238, 0.7017, 0.9238, 0.7017, 0.8881, 0.7269, 0.8881, 0.1984, 0.9238, 0.1733, 0.9238, 0.1733, 0.8881, 0.1984, 0.8881, 0.6262, 0.06645, 0.6011, 0.06645, 0.6011, 0.03073, 0.6262, 0.03073, 0.6011, 0.06645, 0.5759, 0.06645, 0.5759, 0.03073, 0.6011, 0.03073, 0.6262, 0.1379, 0.6011, 0.1379, 0.6011, 0.1022, 0.6262, 0.1022, 0.6262, 0.1022, 0.6011, 0.1022, 0.6011, 0.06645, 0.6262, 0.06645, 0.6011, 0.1379, 0.5759, 0.1379, 0.5759, 0.1022, 0.6011, 0.1022, 0.6011, 0.1022, 0.5759, 0.1022, 0.5759, 0.06645, 0.6011, 0.06645, 0.5759, 0.1379, 0.5507, 0.1379, 0.5507, 0.1022, 0.5759, 0.1022, 0.5759, 0.1022, 0.5507, 0.1022, 0.5507, 0.06645, 0.5759, 0.06645, 0.5759, 0.03073, 0.5256, 0.03073, 0.5191, 0.001895, 0.5256, 0.06645, 0.5004, 0.06645, 0.5004, 0.03073, 0.5256, 0.03073, 0.5507, 0.1379, 0.5256, 0.1379, 0.5256, 0.1022, 0.5507, 0.1022, 0.5507, 0.1022, 0.5256, 0.1022, 0.5256, 0.06645, 0.5507, 0.06645, 0.5256, 0.1379, 0.5004, 0.1379, 0.5004, 0.1022, 0.5256, 0.1022, 0.5256, 0.1022, 0.5004, 0.1022, 0.5004, 0.06645, 0.5256, 0.06645, 0.5004, 0.1379, 0.4752, 0.1379, 0.4752, 0.1022, 0.5004, 0.1022, 0.5004, 0.1022, 0.4752, 0.1022, 0.4752, 0.06645, 0.5004, 0.06645, 0.4752, 0.06645, 0.4501, 0.06645, 0.4501, 0.03073, 0.4752, 0.03073, 0.4501, 0.06645, 0.4249, 0.06645, 0.4249, 0.03073, 0.4501, 0.03073, 0.4752, 0.1379, 0.4501, 0.1379, 0.4501, 0.1022, 0.4752, 0.1022, 0.4752, 0.1022, 0.4501, 0.1022, 0.4501, 0.06645, 0.4752, 0.06645, 0.4501, 0.1379, 0.4249, 0.1379, 0.4249, 0.1022, 0.4501, 0.1022, 0.4501, 0.1022, 0.4249, 0.1022, 0.4249, 0.06645, 0.4501, 0.06645, 0.4249, 0.1379, 0.3997, 0.1379, 0.3997, 0.1022, 0.4249, 0.1022, 0.4249, 0.1022, 0.3997, 0.1022, 0.3997, 0.06645, 0.4249, 0.06645, 0.3997, 0.06645, 0.3746, 0.06645, 0.3746, 0.03073, 0.3997, 0.03073, 0.3746, 0.06645, 0.3494, 0.06645, 0.3494, 0.03073, 0.3746, 0.03073, 0.3997, 0.1379, 0.3746, 0.1379, 0.3746, 0.1022, 0.3997, 0.1022, 0.3997, 0.1022, 0.3746, 0.1022, 0.3746, 0.06645, 0.3997, 0.06645, 0.3746, 0.1379, 0.3494, 0.1379, 0.3494, 0.1022, 0.3746, 0.1022, 0.3746, 0.1022, 0.3494, 0.1022, 0.3494, 0.06645, 0.3746, 0.06645, 0.3494, 0.1379, 0.3242, 0.1379, 0.3242, 0.1022, 0.3494, 0.1022, 0.3494, 0.1022, 0.3242, 0.1022, 0.3242, 0.06645, 0.3494, 0.06645, 0.8024, 0.1379, 0.8024, 0.1022, 0.8276, 0.1379, 0.8024, 0.1379, 0.7772, 0.1379, 0.7772, 0.1022, 0.8024, 0.1022, 0.3242, 0.06645, 0.2991, 0.06645, 0.2991, 0.03073, 0.3242, 0.03073, 0.3242, 0.1379, 0.2991, 0.1379, 0.2991, 0.1022, 0.3242, 0.1022, 0.3242, 0.1022, 0.2991, 0.1022, 0.2991, 0.06645, 0.3242, 0.06645, 0.2991, 0.1379, 0.2739, 0.1379, 0.2739, 0.1022, 0.2991, 0.1022, 0.2991, 0.1022, 0.2739, 0.1022, 0.2739, 0.06645, 0.2991, 0.06645, 0.2739, 0.1379, 0.2487, 0.1379, 0.2487, 0.1022, 0.2739, 0.1022, 0.2739, 0.1022, 0.2487, 0.1022, 0.2487, 0.06645, 0.2739, 0.06645, 0.7521, 0.06645, 0.7269, 0.06645, 0.7269, 0.03073, 0.7521, 0.03073, 0.7772, 0.1379, 0.7521, 0.1379, 0.7521, 0.1022, 0.7772, 0.1022, 0.7772, 0.1022, 0.7521, 0.1022, 0.7521, 0.06645, 0.7772, 0.06645, 0.7521, 0.1379, 0.7269, 0.1379, 0.7269, 0.1022, 0.7521, 0.1022, 0.7521, 0.1022, 0.7269, 0.1022, 0.7269, 0.06645, 0.7521, 0.06645, 0.7269, 0.1379, 0.7017, 0.1379, 0.7017, 0.1022, 0.7269, 0.1022, 0.7269, 0.1022, 0.7017, 0.1022, 0.7017, 0.06645, 0.7269, 0.06645, 0.2487, 0.1379, 0.2236, 0.1379, 0.2236, 0.1022, 0.2487, 0.1022, 0.2236, 0.1379, 0.1984, 0.1379, 0.1984, 0.1022, 0.2236, 0.1022, 0.7017, 0.06645, 0.6766, 0.06645, 0.6766, 0.03073, 0.7017, 0.03073, 0.6766, 0.06645, 0.6514, 0.06645, 0.6514, 0.03073, 0.6766, 0.03073, 0.7017, 0.1379, 0.6766, 0.1379, 0.6766, 0.1022, 0.7017, 0.1022, 0.7017, 0.1022, 0.6766, 0.1022, 0.6766, 0.06645, 0.7017, 0.06645, 0.6766, 0.1379, 0.6514, 0.1379, 0.6514, 0.1022, 0.6766, 0.1022, 0.6766, 0.1022, 0.6514, 0.1022, 0.6514, 0.06645, 0.6766, 0.06645, 0.6514, 0.1379, 0.6262, 0.1379, 0.6262, 0.1022, 0.6514, 0.1022, 0.6514, 0.1022, 0.6262, 0.1022, 0.6262, 0.06645, 0.6514, 0.06645, 0.3997, 0.1736, 0.3746, 0.1736, 0.3746, 0.1379, 0.3997, 0.1379, 0.3746, 0.1736, 0.3494, 0.1736, 0.3494, 0.1379, 0.3746, 0.1379, 0.3997, 0.2093, 0.3746, 0.2093, 0.3746, 0.1736, 0.3997, 0.1736, 0.3746, 0.2451, 0.3494, 0.2451, 0.3494, 0.2093, 0.3746, 0.2093, 0.3746, 0.2093, 0.3494, 0.2093, 0.3494, 0.1736, 0.3746, 0.1736, 0.3494, 0.2451, 0.3242, 0.2451, 0.3242, 0.2093, 0.3494, 0.2093, 0.3494, 0.2093, 0.3242, 0.2093, 0.3242, 0.1736, 0.3494, 0.1736, 0.8276, 0.1736, 0.8024, 0.1736, 0.8024, 0.1379, 0.8276, 0.1379, 0.8276, 0.2451, 0.8024, 0.2451, 0.8024, 0.2093, 0.8276, 0.2093, 0.8276, 0.2093, 0.8024, 0.2093, 0.8024, 0.1736, 0.8276, 0.1736, 0.8024, 0.2451, 0.7772, 0.2451, 0.7772, 0.2093, 0.8024, 0.2093, 0.8024, 0.2093, 0.7772, 0.2093, 0.7772, 0.1736, 0.8024, 0.1736, 0.3242, 0.1736, 0.2991, 0.1736, 0.2991, 0.1379, 0.3242, 0.1379, 0.2991, 0.1736, 0.2739, 0.1736, 0.2739, 0.1379, 0.2991, 0.1379, 0.3242, 0.2451, 0.2991, 0.2451, 0.2991, 0.2093, 0.3242, 0.2093, 0.3242, 0.2093, 0.2991, 0.2093, 0.2991, 0.1736, 0.3242, 0.1736, 0.2991, 0.2451, 0.2739, 0.2451, 0.2739, 0.2093, 0.2991, 0.2093, 0.2991, 0.2093, 0.2739, 0.2093, 0.2739, 0.1736, 0.2991, 0.1736, 0.2739, 0.2451, 0.2487, 0.2451, 0.2487, 0.2093, 0.2739, 0.2093, 0.2739, 0.2093, 0.2487, 0.2093, 0.2487, 0.1736, 0.2739, 0.1736, 0.7772, 0.1736, 0.7521, 0.1736, 0.7521, 0.1379, 0.7772, 0.1379, 0.7521, 0.1736, 0.7269, 0.1736, 0.7269, 0.1379, 0.7521, 0.1379, 0.7772, 0.2451, 0.7521, 0.2451, 0.7521, 0.2093, 0.7772, 0.2093, 0.7772, 0.2093, 0.7521, 0.2093, 0.7521, 0.1736, 0.7772, 0.1736, 0.7521, 0.2451, 0.7269, 0.2451, 0.7269, 0.2093, 0.7521, 0.2093, 0.7521, 0.2093, 0.7269, 0.2093, 0.7269, 0.1736, 0.7521, 0.1736, 0.7269, 0.2451, 0.7017, 0.2451, 0.7017, 0.2093, 0.7269, 0.2093, 0.7269, 0.2093, 0.7017, 0.2093, 0.7017, 0.1736, 0.7269, 0.1736, 0.2487, 0.1736, 0.2236, 0.1736, 0.2236, 0.1379, 0.2487, 0.1379, 0.2236, 0.1736, 0.1984, 0.1736, 0.1984, 0.1379, 0.2236, 0.1379, 0.2487, 0.2451, 0.2236, 0.2451, 0.2236, 0.2093, 0.2487, 0.2093, 0.2487, 0.2093, 0.2236, 0.2093, 0.2236, 0.1736, 0.2487, 0.1736, 0.2236, 0.2451, 0.1984, 0.2451, 0.1984, 0.2093, 0.2236, 0.2093, 0.2236, 0.2093, 0.1984, 0.2093, 0.1984, 0.1736, 0.2236, 0.1736, 0.1984, 0.2451, 0.1733, 0.2451, 0.1733, 0.2093, 0.1984, 0.2093, 0.1984, 0.2093, 0.1733, 0.2093, 0.1733, 0.1736, 0.1984, 0.1736, 0.7017, 0.1736, 0.6766, 0.1736, 0.6766, 0.1379, 0.7017, 0.1379, 0.6766, 0.1736, 0.6514, 0.1736, 0.6514, 0.1379, 0.6766, 0.1379, 0.7017, 0.2451, 0.6766, 0.2451, 0.6766, 0.2093, 0.7017, 0.2093, 0.7017, 0.2093, 0.6766, 0.2093, 0.6766, 0.1736, 0.7017, 0.1736, 0.6766, 0.2451, 0.6514, 0.2451, 0.6514, 0.2093, 0.6766, 0.2093, 0.6766, 0.2093, 0.6514, 0.2093, 0.6514, 0.1736, 0.6766, 0.1736, 0.6514, 0.2093, 0.6262, 0.2093, 0.6262, 0.1736, 0.6514, 0.1736, 0.6262, 0.1736, 0.6011, 0.1736, 0.6011, 0.1379, 0.6262, 0.1379, 0.6011, 0.1736, 0.5759, 0.1736, 0.5759, 0.1379, 0.6011, 0.1379, 0.5507, 0.1736, 0.5256, 0.1736, 0.5256, 0.1379, 0.5507, 0.1379, 0.5256, 0.1736, 0.5004, 0.1736, 0.5004, 0.1379, 0.5256, 0.1379, 0.4752, 0.1736, 0.4501, 0.1736, 0.4501, 0.1379, 0.4752, 0.1379, 0.4501, 0.1736, 0.4249, 0.1736, 0.4249, 0.1379, 0.4501, 0.1379, 0.8527, 0.2808, 0.8276, 0.2808, 0.8276, 0.2451, 0.8527, 0.2451, 0.8276, 0.2808, 0.8024, 0.2808, 0.8024, 0.2451, 0.8276, 0.2451, 0.8527, 0.3165, 0.8276, 0.3165, 0.8276, 0.2808, 0.8527, 0.2808, 0.8276, 0.3165, 0.8024, 0.3165, 0.8024, 0.2808, 0.8276, 0.2808, 0.8024, 0.3165, 0.7772, 0.3165, 0.7772, 0.2808, 0.8024, 0.2808, 0.2991, 0.2808, 0.2739, 0.2808, 0.2739, 0.2451, 0.2991, 0.2451, 0.2739, 0.3165, 0.2487, 0.3165, 0.2487, 0.2808, 0.2739, 0.2808, 0.7772, 0.2808, 0.7521, 0.2808, 0.7521, 0.2451, 0.7772, 0.2451, 0.7521, 0.2808, 0.7269, 0.2808, 0.7269, 0.2451, 0.7521, 0.2451, 0.7772, 0.3165, 0.7521, 0.3165, 0.7521, 0.2808, 0.7772, 0.2808, 0.2487, 0.2808, 0.2236, 0.2808, 0.2236, 0.2451, 0.2487, 0.2451, 0.2236, 0.2808, 0.1984, 0.2808, 0.1984, 0.2451, 0.2236, 0.2451, 0.2487, 0.3165, 0.2236, 0.3165, 0.2236, 0.2808, 0.2487, 0.2808, 0.2236, 0.3165, 0.1984, 0.3165, 0.1984, 0.2808, 0.2236, 0.2808, 0.1984, 0.3165, 0.1733, 0.3165, 0.1733, 0.2808, 0.1984, 0.2808, 0.8024, 0.4951, 0.8024, 0.4594, 0.8276, 0.4951, 0.6011, 0.3522, 0.5759, 0.3522, 0.5759, 0.3165, 0.6011, 0.3165, 0.5759, 0.3522, 0.5507, 0.3522, 0.5507, 0.3165, 0.5759, 0.3165, 0.5507, 0.3522, 0.5256, 0.3522, 0.5256, 0.3165, 0.5507, 0.3165, 0.5256, 0.3522, 0.5004, 0.3522, 0.5004, 0.3165, 0.5256, 0.3165, 0.5004, 0.3522, 0.4752, 0.3522, 0.4752, 0.3165, 0.5004, 0.3165, 0.4752, 0.3522, 0.4501, 0.3522, 0.4501, 0.3165, 0.4752, 0.3165, 0.4501, 0.3522, 0.4249, 0.3522, 0.4249, 0.3165, 0.4501, 0.3165, 0.4752, 0.388, 0.4501, 0.388, 0.4501, 0.3522, 0.4752, 0.3522, 0.4501, 0.388, 0.4249, 0.388, 0.4249, 0.3522, 0.4501, 0.3522, 0.4752, 0.4594, 0.4501, 0.4594, 0.4501, 0.4237, 0.4752, 0.4237, 0.4752, 0.4237, 0.4501, 0.4237, 0.4501, 0.388, 0.4752, 0.388, 0.4501, 0.4594, 0.4249, 0.4594, 0.4249, 0.4237, 0.4501, 0.4237, 0.4501, 0.4237, 0.4249, 0.4237, 0.4249, 0.388, 0.4501, 0.388, 0.4249, 0.4594, 0.3997, 0.4594, 0.3997, 0.4237, 0.4249, 0.4237, 0.4249, 0.4237, 0.3997, 0.4237, 0.3997, 0.388, 0.4249, 0.388, 0.3997, 0.388, 0.3746, 0.388, 0.3746, 0.3522, 0.3997, 0.3522, 0.3997, 0.4594, 0.3746, 0.4594, 0.3746, 0.4237, 0.3997, 0.4237, 0.3997, 0.4237, 0.3746, 0.4237, 0.3746, 0.388, 0.3997, 0.388, 0.3746, 0.4594, 0.3494, 0.4594, 0.3494, 0.4237, 0.3746, 0.4237, 0.3746, 0.4237, 0.3494, 0.4237, 0.3494, 0.388, 0.3746, 0.388, 0.3494, 0.4594, 0.3242, 0.4594, 0.3242, 0.4237, 0.3494, 0.4237, 0.3494, 0.4237, 0.3242, 0.4237, 0.3242, 0.388, 0.3494, 0.388, 0.3242, 0.4594, 0.2991, 0.4594, 0.2991, 0.4237, 0.3242, 0.4237, 0.2991, 0.4594, 0.2739, 0.4594, 0.2739, 0.4237, 0.2991, 0.4237, 0.7521, 0.4594, 0.7521, 0.4237, 0.7772, 0.4594, 0.7521, 0.4594, 0.7269, 0.4594, 0.7269, 0.4237, 0.7521, 0.4237, 0.7269, 0.4594, 0.7017, 0.4594, 0.7017, 0.4237, 0.7269, 0.4237, 0.7017, 0.388, 0.7269, 0.4237, 0.7017, 0.4237, 0.6766, 0.388, 0.6514, 0.388, 0.6514, 0.3522, 0.7017, 0.4594, 0.6766, 0.4594, 0.6766, 0.4237, 0.7017, 0.4237, 0.7017, 0.4237, 0.6766, 0.4237, 0.6766, 0.388, 0.7017, 0.388, 0.6766, 0.4594, 0.6514, 0.4594, 0.6514, 0.4237, 0.6766, 0.4237, 0.6766, 0.4237, 0.6514, 0.4237, 0.6514, 0.388, 0.6766, 0.388, 0.6514, 0.4594, 0.6262, 0.4594, 0.6262, 0.4237, 0.6514, 0.4237, 0.6514, 0.4237, 0.6262, 0.4237, 0.6262, 0.388, 0.6514, 0.388, 0.6262, 0.388, 0.6011, 0.388, 0.6011, 0.3522, 0.6262, 0.3522, 0.6011, 0.388, 0.5759, 0.388, 0.5759, 0.3522, 0.6011, 0.3522, 0.6262, 0.4594, 0.6011, 0.4594, 0.6011, 0.4237, 0.6262, 0.4237, 0.6262, 0.4237, 0.6011, 0.4237, 0.6011, 0.388, 0.6262, 0.388, 0.6011, 0.4594, 0.5759, 0.4594, 0.5759, 0.4237, 0.6011, 0.4237, 0.6011, 0.4237, 0.5759, 0.4237, 0.5759, 0.388, 0.6011, 0.388, 0.5759, 0.4594, 0.5507, 0.4594, 0.5507, 0.4237, 0.5759, 0.4237, 0.5759, 0.4237, 0.5507, 0.4237, 0.5507, 0.388, 0.5759, 0.388, 0.5507, 0.388, 0.5256, 0.388, 0.5256, 0.3522, 0.5507, 0.3522, 0.5256, 0.388, 0.5004, 0.388, 0.5004, 0.3522, 0.5256, 0.3522, 0.5507, 0.4594, 0.5256, 0.4594, 0.5256, 0.4237, 0.5507, 0.4237, 0.5507, 0.4237, 0.5256, 0.4237, 0.5256, 0.388, 0.5507, 0.388, 0.5256, 0.4594, 0.5004, 0.4594, 0.5004, 0.4237, 0.5256, 0.4237, 0.5256, 0.4237, 0.5004, 0.4237, 0.5004, 0.388, 0.5256, 0.388, 0.5004, 0.4594, 0.4752, 0.4594, 0.4752, 0.4237, 0.5004, 0.4237, 0.5004, 0.4237, 0.4752, 0.4237, 0.4752, 0.388, 0.5004, 0.388, 0.4752, 0.4951, 0.4501, 0.4951, 0.4501, 0.4594, 0.4752, 0.4594, 0.4501, 0.4951, 0.4249, 0.4951, 0.4249, 0.4594, 0.4501, 0.4594, 0.4501, 0.5309, 0.4249, 0.5309, 0.4249, 0.4951, 0.4501, 0.4951, 0.4249, 0.5666, 0.3997, 0.5666, 0.3997, 0.5309, 0.4249, 0.5309, 0.4249, 0.5309, 0.3997, 0.5309, 0.3997, 0.4951, 0.4249, 0.4951, 0.3997, 0.4951, 0.3746, 0.4951, 0.3746, 0.4594, 0.3997, 0.4594, 0.3746, 0.4951, 0.3494, 0.4951, 0.3494, 0.4594, 0.3746, 0.4594, 0.3997, 0.5666, 0.3746, 0.5666, 0.3746, 0.5309, 0.3997, 0.5309, 0.3997, 0.5309, 0.3746, 0.5309, 0.3746, 0.4951, 0.3997, 0.4951, 0.3746, 0.5666, 0.3494, 0.5666, 0.3494, 0.5309, 0.3746, 0.5309, 0.3746, 0.5309, 0.3494, 0.5309, 0.3494, 0.4951, 0.3746, 0.4951, 0.3494, 0.5666, 0.3242, 0.5666, 0.3242, 0.5309, 0.3494, 0.5309, 0.3494, 0.5309, 0.3242, 0.5309, 0.3242, 0.4951, 0.3494, 0.4951, 0.6011, 0.3522, 0.6011, 0.3165, 0.6262, 0.3522, 0.8527, 0.5666, 0.8276, 0.5666, 0.8276, 0.5309, 0.8527, 0.5309, 0.8527, 0.5309, 0.8276, 0.5309, 0.8276, 0.4951, 0.8527, 0.4951, 0.8276, 0.5666, 0.8024, 0.5666, 0.8024, 0.5309, 0.8276, 0.5309, 0.8276, 0.5309, 0.8024, 0.5309, 0.8024, 0.4951, 0.8276, 0.4951, 0.8024, 0.5666, 0.7772, 0.5666, 0.7772, 0.5309, 0.8024, 0.5309, 0.8024, 0.5309, 0.7772, 0.5309, 0.7772, 0.4951, 0.8024, 0.4951, 0.3242, 0.4951, 0.2991, 0.4951, 0.2991, 0.4594, 0.3242, 0.4594, 0.2991, 0.4951, 0.2739, 0.4951, 0.2739, 0.4594, 0.2991, 0.4594, 0.3242, 0.5666, 0.2991, 0.5666, 0.2991, 0.5309, 0.3242, 0.5309, 0.3242, 0.5309, 0.2991, 0.5309, 0.2991, 0.4951, 0.3242, 0.4951, 0.2991, 0.5666, 0.2739, 0.5666, 0.2739, 0.5309, 0.2991, 0.5309, 0.2991, 0.5309, 0.2739, 0.5309, 0.2739, 0.4951, 0.2991, 0.4951, 0.2739, 0.5666, 0.2487, 0.5666, 0.2487, 0.5309, 0.2739, 0.5309, 0.2739, 0.5309, 0.2487, 0.5309, 0.2487, 0.4951, 0.2739, 0.4951, 0.7772, 0.4951, 0.7521, 0.4951, 0.7521, 0.4594, 0.7772, 0.4594, 0.7521, 0.4951, 0.7269, 0.4951, 0.7269, 0.4594, 0.7521, 0.4594, 0.7772, 0.5666, 0.7521, 0.5666, 0.7521, 0.5309, 0.7772, 0.5309, 0.7772, 0.5309, 0.7521, 0.5309, 0.7521, 0.4951, 0.7772, 0.4951, 0.7521, 0.5666, 0.7269, 0.5666, 0.7269, 0.5309, 0.7521, 0.5309, 0.7521, 0.5309, 0.7269, 0.5309, 0.7269, 0.4951, 0.7521, 0.4951, 0.7269, 0.5666, 0.7017, 0.5666, 0.7017, 0.5309, 0.7269, 0.5309, 0.7269, 0.5309, 0.7017, 0.5309, 0.7017, 0.4951, 0.7269, 0.4951, 0.2487, 0.4951, 0.2236, 0.4951, 0.2236, 0.4594, 0.2487, 0.4594, 0.2487, 0.5666, 0.2236, 0.5666, 0.2236, 0.5309, 0.2487, 0.5309, 0.2487, 0.5309, 0.2236, 0.5309, 0.2236, 0.4951, 0.2487, 0.4951, 0.2236, 0.5666, 0.1984, 0.5666, 0.1984, 0.5309, 0.2236, 0.5309, 0.2236, 0.5309, 0.1984, 0.5309, 0.1984, 0.4951, 0.2236, 0.4951, 0.1984, 0.5666, 0.1733, 0.5666, 0.1733, 0.5309, 0.1984, 0.5309, 0.1984, 0.5309, 0.1733, 0.5309, 0.1733, 0.4951, 0.1984, 0.4951, 0.7017, 0.4951, 0.6766, 0.4951, 0.6766, 0.4594, 0.7017, 0.4594, 0.6766, 0.4951, 0.6514, 0.4951, 0.6514, 0.4594, 0.6766, 0.4594, 0.7017, 0.5666, 0.6766, 0.5666, 0.6766, 0.5309, 0.7017, 0.5309, 0.7017, 0.5309, 0.6766, 0.5309, 0.6766, 0.4951, 0.7017, 0.4951, 0.6766, 0.5666, 0.6514, 0.5666, 0.6514, 0.5309, 0.6766, 0.5309, 0.6766, 0.5309, 0.6514, 0.5309, 0.6514, 0.4951, 0.6766, 0.4951, 0.6514, 0.5666, 0.6262, 0.5666, 0.6262, 0.5309, 0.6514, 0.5309, 0.6514, 0.5309, 0.6262, 0.5309, 0.6262, 0.4951, 0.6514, 0.4951, 0.6262, 0.4951, 0.6011, 0.4951, 0.6011, 0.4594, 0.6262, 0.4594, 0.6011, 0.4951, 0.5759, 0.4951, 0.5759, 0.4594, 0.6011, 0.4594, 0.6262, 0.5309, 0.6011, 0.5309, 0.6011, 0.4951, 0.6262, 0.4951, 0.6011, 0.5309, 0.5759, 0.5309, 0.5759, 0.4951, 0.6011, 0.4951, 0.5759, 0.5309, 0.5507, 0.5309, 0.5507, 0.4951, 0.5759, 0.4951, 0.5507, 0.4951, 0.5256, 0.4951, 0.5256, 0.4594, 0.5507, 0.4594, 0.5256, 0.4951, 0.5004, 0.4951, 0.5004, 0.4594, 0.5256, 0.4594, 0.5507, 0.6737, 0.5256, 0.6737, 0.5256, 0.638, 0.5507, 0.638, 0.5256, 0.6737, 0.5004, 0.6737, 0.5004, 0.638, 0.5256, 0.638, 0.5004, 0.6737, 0.4752, 0.6737, 0.4752, 0.638, 0.5004, 0.638, 0.4752, 0.6737, 0.4501, 0.6737, 0.4501, 0.638, 0.4752, 0.638, 0.8527, 0.6023, 0.8276, 0.6023, 0.8276, 0.5666, 0.8527, 0.5666, 0.8276, 0.6023, 0.8024, 0.6023, 0.8024, 0.5666, 0.8276, 0.5666, 0.8527, 0.6737, 0.8276, 0.6737, 0.8276, 0.638, 0.8527, 0.638, 0.8527, 0.638, 0.8276, 0.638, 0.8276, 0.6023, 0.8527, 0.6023, 0.8276, 0.6737, 0.8024, 0.6737, 0.8024, 0.638, 0.8276, 0.638, 0.8276, 0.638, 0.8024, 0.638, 0.8024, 0.6023, 0.8276, 0.6023, 0.8024, 0.6737, 0.7772, 0.6737, 0.7772, 0.638, 0.8024, 0.638, 0.8024, 0.638, 0.7772, 0.638, 0.7772, 0.6023, 0.8024, 0.6023, 0.3242, 0.6023, 0.2991, 0.6023, 0.2991, 0.5666, 0.3242, 0.5666, 0.2991, 0.6023, 0.2739, 0.6023, 0.2739, 0.5666, 0.2991, 0.5666, 0.2991, 0.638, 0.2739, 0.638, 0.2739, 0.6023, 0.2991, 0.6023, 0.2739, 0.638, 0.2487, 0.638, 0.2487, 0.6023, 0.2739, 0.6023, 0.7772, 0.6023, 0.7521, 0.6023, 0.7521, 0.5666, 0.7772, 0.5666, 0.7521, 0.6023, 0.7269, 0.6023, 0.7269, 0.5666, 0.7521, 0.5666, 0.7772, 0.638, 0.7521, 0.638, 0.7521, 0.6023, 0.7772, 0.6023, 0.7521, 0.638, 0.7269, 0.638, 0.7269, 0.6023, 0.7521, 0.6023, 0.2487, 0.6023, 0.2236, 0.6023, 0.2236, 0.5666, 0.2487, 0.5666, 0.2236, 0.6023, 0.1984, 0.6023, 0.1984, 0.5666, 0.2236, 0.5666, 0.2487, 0.6737, 0.2236, 0.6737, 0.2236, 0.638, 0.2487, 0.638, 0.2487, 0.638, 0.2236, 0.638, 0.2236, 0.6023, 0.2487, 0.6023, 0.2236, 0.6737, 0.1984, 0.6737, 0.1984, 0.638, 0.2236, 0.638, 0.2236, 0.638, 0.1984, 0.638, 0.1984, 0.6023, 0.2236, 0.6023, 0.1984, 0.6737, 0.1733, 0.6737, 0.1733, 0.638, 0.1984, 0.638, 0.1984, 0.638, 0.1733, 0.638, 0.1733, 0.6023, 0.1984, 0.6023, 0.7017, 0.6023, 0.6766, 0.6023, 0.6766, 0.5666, 0.7017, 0.5666, 0.5759, 0.6737, 0.5507, 0.6737, 0.5507, 0.638, 0.5759, 0.638, 0.5507, 0.7095, 0.5256, 0.7095, 0.5256, 0.6737, 0.5507, 0.6737, 0.5256, 0.7095, 0.5004, 0.7095, 0.5004, 0.6737, 0.5256, 0.6737, 0.5507, 0.7809, 0.5256, 0.7809, 0.5256, 0.7452, 0.5507, 0.7452, 0.5507, 0.7452, 0.5256, 0.7452, 0.5256, 0.7095, 0.5507, 0.7095, 0.5256, 0.7809, 0.5004, 0.7809, 0.5004, 0.7452, 0.5256, 0.7452, 0.5256, 0.7452, 0.5004, 0.7452, 0.5004, 0.7095, 0.5256, 0.7095, 0.5004, 0.7809, 0.4752, 0.7809, 0.4752, 0.7452, 0.5004, 0.7452, 0.5004, 0.7452, 0.4752, 0.7452, 0.4752, 0.7095, 0.5004, 0.7095, 0.4752, 0.7095, 0.4501, 0.7095, 0.4501, 0.6737, 0.4752, 0.6737, 0.4501, 0.7095, 0.4249, 0.7095, 0.4249, 0.6737, 0.4501, 0.6737, 0.4752, 0.7809, 0.4501, 0.7809, 0.4501, 0.7452, 0.4752, 0.7452, 0.4752, 0.7452, 0.4501, 0.7452, 0.4501, 0.7095, 0.4752, 0.7095, 0.4501, 0.7809, 0.4249, 0.7809, 0.4249, 0.7452, 0.4501, 0.7452, 0.4501, 0.7452, 0.4249, 0.7452, 0.4249, 0.7095, 0.4501, 0.7095, 0.4249, 0.7809, 0.3997, 0.7809, 0.3997, 0.7452, 0.4249, 0.7452, 0.4249, 0.7452, 0.3997, 0.7452, 0.3997, 0.7095, 0.4249, 0.7095, 0.3997, 0.7809, 0.3746, 0.7809, 0.3746, 0.7452, 0.3997, 0.7452, 0.3997, 0.7452, 0.3746, 0.7452, 0.3746, 0.7095, 0.3997, 0.7095, 0.3746, 0.7809, 0.3494, 0.7809, 0.3494, 0.7452, 0.3746, 0.7452, 0.3746, 0.7452, 0.3494, 0.7452, 0.3494, 0.7095, 0.3746, 0.7095, 0.3494, 0.7809, 0.3242, 0.7809, 0.3242, 0.7452, 0.3494, 0.7452, 0.8527, 0.7095, 0.8276, 0.7095, 0.8276, 0.6737, 0.8527, 0.6737, 0.3242, 0.7809, 0.2991, 0.7809, 0.2991, 0.7452, 0.3242, 0.7452, 0.7269, 0.7809, 0.7017, 0.7809, 0.7017, 0.7452, 0.7269, 0.7452, 0.7017, 0.7809, 0.6766, 0.7809, 0.6766, 0.7452, 0.7017, 0.7452, 0.6766, 0.7809, 0.6514, 0.7809, 0.6514, 0.7452, 0.6766, 0.7452, 0.6766, 0.7452, 0.6514, 0.7452, 0.6514, 0.7095, 0.6766, 0.7095, 0.6514, 0.7809, 0.6262, 0.7809, 0.6262, 0.7452, 0.6514, 0.7452, 0.6514, 0.7452, 0.6262, 0.7452, 0.6262, 0.7095, 0.6514, 0.7095, 0.6262, 0.7095, 0.6011, 0.7095, 0.6011, 0.6737, 0.6262, 0.6737, 0.6011, 0.7095, 0.5759, 0.7095, 0.5759, 0.6737, 0.6011, 0.6737, 0.6262, 0.7809, 0.6011, 0.7809, 0.6011, 0.7452, 0.6262, 0.7452, 0.6262, 0.7452, 0.6011, 0.7452, 0.6011, 0.7095, 0.6262, 0.7095, 0.6011, 0.7809, 0.5759, 0.7809, 0.5759, 0.7452, 0.6011, 0.7452, 0.6011, 0.7452, 0.5759, 0.7452, 0.5759, 0.7095, 0.6011, 0.7095, 0.5759, 0.7809, 0.5507, 0.7809, 0.5507, 0.7452, 0.5759, 0.7452, 0.5759, 0.7452, 0.5507, 0.7452, 0.5507, 0.7095, 0.5759, 0.7095, 0.6262, 0.8166, 0.6011, 0.8166, 0.6011, 0.7809, 0.6262, 0.7809, 0.6011, 0.8166, 0.5759, 0.8166, 0.5759, 0.7809, 0.6011, 0.7809, 0.6262, 0.8881, 0.6011, 0.8881, 0.6011, 0.8524, 0.6262, 0.8524, 0.6262, 0.8524, 0.6011, 0.8524, 0.6011, 0.8166, 0.6262, 0.8166, 0.6011, 0.8524, 0.5759, 0.8524, 0.5759, 0.8166, 0.6011, 0.8166, 0.5759, 0.8524, 0.5507, 0.8524, 0.5507, 0.8166, 0.5759, 0.8166, 0.5507, 0.8166, 0.5256, 0.8166, 0.5256, 0.7809, 0.5507, 0.7809, 0.5256, 0.8166, 0.5004, 0.8166, 0.5004, 0.7809, 0.5256, 0.7809, 0.5507, 0.8524, 0.5256, 0.8524, 0.5256, 0.8166, 0.5507, 0.8166, 0.5256, 0.8524, 0.5004, 0.8524, 0.5004, 0.8166, 0.5256, 0.8166, 0.5004, 0.8524, 0.4752, 0.8524, 0.4752, 0.8166, 0.5004, 0.8166, 0.4752, 0.8166, 0.4501, 0.8166, 0.4501, 0.7809, 0.4752, 0.7809, 0.4501, 0.8166, 0.4249, 0.8166, 0.4249, 0.7809, 0.4501, 0.7809, 0.4752, 0.8524, 0.4501, 0.8524, 0.4501, 0.8166, 0.4752, 0.8166, 0.4501, 0.8524, 0.4249, 0.8524, 0.4249, 0.8166, 0.4501, 0.8166, 0.4249, 0.8881, 0.3997, 0.8881, 0.3997, 0.8524, 0.4249, 0.8524, 0.4249, 0.8524, 0.3997, 0.8524, 0.3997, 0.8166, 0.4249, 0.8166, 0.3997, 0.8166, 0.3746, 0.8166, 0.3746, 0.7809, 0.3997, 0.7809, 0.3746, 0.8166, 0.3494, 0.8166, 0.3494, 0.7809, 0.3746, 0.7809, 0.3997, 0.8881, 0.3746, 0.8881, 0.3746, 0.8524, 0.3997, 0.8524, 0.3997, 0.8524, 0.3746, 0.8524, 0.3746, 0.8166, 0.3997, 0.8166, 0.3746, 0.8881, 0.3494, 0.8881, 0.3494, 0.8524, 0.3746, 0.8524, 0.3746, 0.8524, 0.3494, 0.8524, 0.3494, 0.8166, 0.3746, 0.8166, 0.3494, 0.8881, 0.3242, 0.8881, 0.3242, 0.8524, 0.3494, 0.8524, 0.3494, 0.8524, 0.3242, 0.8524, 0.3242, 0.8166, 0.3494, 0.8166, 0.8527, 0.8881, 0.8276, 0.8881, 0.8276, 0.8524, 0.8527, 0.8524, 0.8276, 0.8881, 0.8024, 0.8881, 0.8024, 0.8524, 0.8276, 0.8524, 0.8024, 0.8881, 0.7772, 0.8881, 0.7772, 0.8524, 0.8024, 0.8524, 0.8024, 0.8524, 0.7772, 0.8524, 0.7772, 0.8166, 0.8024, 0.8166, 0.3242, 0.8166, 0.2991, 0.8166, 0.2991, 0.7809, 0.3242, 0.7809, 0.2991, 0.8166, 0.2739, 0.8166, 0.2739, 0.7809, 0.2991, 0.7809, 0.3242, 0.8881, 0.2991, 0.8881, 0.2991, 0.8524, 0.3242, 0.8524, 0.3242, 0.8524, 0.2991, 0.8524, 0.2991, 0.8166, 0.3242, 0.8166, 0.2991, 0.8881, 0.2739, 0.8881, 0.2739, 0.8524, 0.2991, 0.8524, 0.2991, 0.8524, 0.2739, 0.8524, 0.2739, 0.8166, 0.2991, 0.8166, 0.2739, 0.8881, 0.2487, 0.8881, 0.2487, 0.8524, 0.2739, 0.8524, 0.2739, 0.8524, 0.2487, 0.8524, 0.2487, 0.8166, 0.2739, 0.8166, 0.7772, 0.8166, 0.7521, 0.8166, 0.7521, 0.7809, 0.7772, 0.7809, 0.7521, 0.8166, 0.7269, 0.8166, 0.7269, 0.7809, 0.7521, 0.7809, 0.7772, 0.8881, 0.7521, 0.8881, 0.7521, 0.8524, 0.7772, 0.8524, 0.7772, 0.8524, 0.7521, 0.8524, 0.7521, 0.8166, 0.7772, 0.8166, 0.7521, 0.8881, 0.7269, 0.8881, 0.7269, 0.8524, 0.7521, 0.8524, 0.7521, 0.8524, 0.7269, 0.8524, 0.7269, 0.8166, 0.7521, 0.8166, 0.7269, 0.8881, 0.7017, 0.8881, 0.7017, 0.8524, 0.7269, 0.8524, 0.7269, 0.8524, 0.7017, 0.8524, 0.7017, 0.8166, 0.7269, 0.8166, 0.2487, 0.8881, 0.2236, 0.8881, 0.2236, 0.8524, 0.2487, 0.8524, 0.2487, 0.8524, 0.2236, 0.8524, 0.2236, 0.8166, 0.2487, 0.8166, 0.2236, 0.8881, 0.1984, 0.8881, 0.1984, 0.8524, 0.2236, 0.8524, 0.1984, 0.8881, 0.1733, 0.8881, 0.1733, 0.8524, 0.1984, 0.8524, 0.7017, 0.8166, 0.6766, 0.8166, 0.6766, 0.7809, 0.7017, 0.7809, 0.6766, 0.8166, 0.6514, 0.8166, 0.6514, 0.7809, 0.6766, 0.7809, 0.7017, 0.8881, 0.6766, 0.8881, 0.6766, 0.8524, 0.7017, 0.8524, 0.7017, 0.8524, 0.6766, 0.8524, 0.6766, 0.8166, 0.7017, 0.8166, 0.6766, 0.8881, 0.6514, 0.8881, 0.6514, 0.8524, 0.6766, 0.8524, 0.6766, 0.8524, 0.6514, 0.8524, 0.6514, 0.8166, 0.6766, 0.8166, 0.6514, 0.8881, 0.6262, 0.8881, 0.6262, 0.8524, 0.6514, 0.8524, 0.6514, 0.8524, 0.6262, 0.8524, 0.6262, 0.8166, 0.6514, 0.8166, 0.3746, 0.9238, 0.3494, 0.9238, 0.3494, 0.8881, 0.3746, 0.8881, 0.8527, 0.9238, 0.8276, 0.9238, 0.8276, 0.8881, 0.8527, 0.8881, 0.8276, 0.9238, 0.8024, 0.9238, 0.8024, 0.8881, 0.8276, 0.8881, 0.8527, 0.9953, 0.8276, 0.9953, 0.8276, 0.9595, 0.8527, 0.9595, 0.8527, 0.9595, 0.8276, 0.9595, 0.8276, 0.9238, 0.8527, 0.9238, 0.8276, 0.9953, 0.8024, 0.9953, 0.8024, 0.9595, 0.8276, 0.9595, 0.8276, 0.9595, 0.8024, 0.9595, 0.8024, 0.9238, 0.8276, 0.9238, 0.8024, 0.9953, 0.7772, 0.9953, 0.7772, 0.9595, 0.8024, 0.9595, 0.8024, 0.9595, 0.7772, 0.9595, 0.7772, 0.9238, 0.8024, 0.9238, 0.3242, 0.9238, 0.2991, 0.9238, 0.2991, 0.8881, 0.3242, 0.8881, 0.2991, 0.9238, 0.2739, 0.9238, 0.2739, 0.8881, 0.2991, 0.8881, 0.3242, 0.9595, 0.2991, 0.9595, 0.2991, 0.9238, 0.3242, 0.9238, 0.7521, 0.9953, 0.7017, 0.9595, 0.7269, 0.9595, 0.2991, 0.9595, 0.2739, 0.9595, 0.2739, 0.9238, 0.2991, 0.9238, 0.2739, 0.9953, 0.2487, 0.9953, 0.2487, 0.9595, 0.2739, 0.9595, 0.2739, 0.9595, 0.2487, 0.9595, 0.2487, 0.9238, 0.2739, 0.9238, 0.7772, 0.9238, 0.7521, 0.9238, 0.7521, 0.8881, 0.7772, 0.8881, 0.7521, 0.9238, 0.7269, 0.9238, 0.7269, 0.8881, 0.7521, 0.8881, 0.7772, 0.9953, 0.7521, 0.9953, 0.7521, 0.9595, 0.7772, 0.9595, 0.7772, 0.9595, 0.7521, 0.9595, 0.7521, 0.9238, 0.7772, 0.9238, 0.2739, 0.9953, 0.2991, 0.9595, 0.3242, 0.9595, 0.7521, 0.9595, 0.7269, 0.9595, 0.7269, 0.9238, 0.7521, 0.9238, 0.7269, 0.9595, 0.7017, 0.9595, 0.7017, 0.9238, 0.7269, 0.9238, 0.2487, 0.9238, 0.2236, 0.9238, 0.2236, 0.8881, 0.2487, 0.8881, 0.2236, 0.9238, 0.1984, 0.9238, 0.1984, 0.8881, 0.2236, 0.8881, 0.2487, 0.9953, 0.2236, 0.9953, 0.2236, 0.9595, 0.2487, 0.9595, 0.2487, 0.9595, 0.2236, 0.9595, 0.2236, 0.9238, 0.2487, 0.9238, 0.2236, 0.9953, 0.1984, 0.9953, 0.1984, 0.9595, 0.2236, 0.9595, 0.2236, 0.9595, 0.1984, 0.9595, 0.1984, 0.9238, 0.2236, 0.9238, 0.1984, 0.9953, 0.1733, 0.9953, 0.1733, 0.9595, 0.1984, 0.9595, 0.1984, 0.9595, 0.1733, 0.9595, 0.1733, 0.9238, 0.1984, 0.9238, 0.7017, 0.9238, 0.6766, 0.9238, 0.6766, 0.8881, 0.7017, 0.8881, 0.6766, 0.9238, 0.6514, 0.9238, 0.6514, 0.8881, 0.6766, 0.8881, 0.4249, 0.8881, 0.4501, 0.8524, 0.4752, 0.8524, 0.4249, 0.8524, 0.4501, 0.8524, 0.4249, 0.8881, 0.3428, 0.001895, 0.3494, 0.03073, 0.3242, 0.03073, 0.8527, 0.5309, 0.8527, 0.4951, 0.8527, 0.7095, 0.8527, 0.6737, 0.8527, 0.638, 0.8527, 0.6023, 0.8527, 0.5666, 0.8527, 0.8524, 0.8527, 0.9953, 0.8527, 0.9595, 0.8527, 0.9238, 0.8527, 0.8881, 0.8024, 0.9953, 0.8276, 0.9953, 0.8527, 0.9953, 0.7521, 0.9953, 0.7772, 0.9953, 0.8527, 0.9953, 0.8527, 0.9953, 0.7521, 0.9953, 0.8527, 0.8524, 0.8527, 0.9953, 0.8527, 0.9953, 0.2739, 0.9953, 0.1733, 0.9953, 0.1733, 0.9953, 0.1984, 0.9953, 0.2236, 0.9953, 0.2487, 0.9953, 0.1733, 0.9238, 0.1733, 0.9595, 0.1733, 0.9953, 0.1733, 0.9953, 0.1733, 0.8524, 0.1733, 0.8881, 0.1733, 0.6023, 0.1733, 0.638, 0.1733, 0.6737, 0.1733, 0.7095, 0.1733, 0.4951, 0.1733, 0.5309, 0.1733, 0.5666, 0.1733, 0.1736, 0.1733, 0.2093, 0.1733, 0.2451, 0.1733, 0.2808, 0.1733, 0.3165, 0.1733, 0.1379, 0.5759, 0.8524, 0.6011, 0.8524, 0.6011, 0.8881, 0.6011, 0.8881, 0.5507, 0.8524, 0.5759, 0.8524, 0.6514, 0.8881, 0.6514, 0.9238, 0.6262, 0.8881, 0.6514, 0.9238, 0.6011, 0.8881, 0.6262, 0.8881, 0.6766, 0.9238, 0.7017, 0.9238, 0.7017, 0.9595, 0.7017, 0.9595, 0.6514, 0.9238, 0.6766, 0.9238, 0.2739, 0.9595, 0.2991, 0.9595, 0.2739, 0.9953, 0.3746, 0.9238, 0.3746, 0.8881, 0.3997, 0.8881, 0.4249, 0.8881, 0.3746, 0.9238, 0.3997, 0.8881, 0.3242, 0.9238, 0.3494, 0.9238, 0.3242, 0.9595, 0.3242, 0.9595, 0.3494, 0.9238, 0.3746, 0.9238, 0.7521, 0.9595, 0.7521, 0.9953, 0.7269, 0.9595, 0.1984, 0.8524, 0.2236, 0.8166, 0.2236, 0.8524, 0.1733, 0.8524, 0.2236, 0.8166, 0.1984, 0.8524, 0.2487, 0.8166, 0.2236, 0.8166, 0.2487, 0.7809, 0.2739, 0.7809, 0.2991, 0.7452, 0.2991, 0.7809, 0.3242, 0.7452, 0.3494, 0.7095, 0.3494, 0.7452, 0.3997, 0.7095, 0.3746, 0.7095, 0.3997, 0.6737, 0.4249, 0.6737, 0.4501, 0.638, 0.4501, 0.6737, 0.5759, 0.6737, 0.5759, 0.638, 0.6011, 0.6737, 0.6514, 0.7095, 0.6262, 0.7095, 0.6262, 0.6737, 0.6766, 0.7095, 0.7017, 0.7452, 0.6766, 0.7452, 0.7269, 0.7809, 0.7269, 0.7452, 0.7521, 0.7809, 0.8024, 0.8166, 0.7772, 0.8166, 0.7772, 0.7809, 0.8024, 0.8166, 0.8276, 0.8524, 0.8024, 0.8524, 0.8276, 0.8524, 0.8024, 0.8166, 0.8527, 0.8524, 0.2236, 0.4951, 0.1984, 0.4951, 0.2236, 0.4594, 0.2739, 0.4237, 0.2739, 0.4594, 0.2487, 0.4594, 0.2991, 0.4237, 0.3242, 0.388, 0.3242, 0.4237, 0.3746, 0.388, 0.3494, 0.388, 0.3746, 0.3522, 0.4249, 0.3165, 0.4249, 0.3522, 0.3997, 0.3522, 0.8276, 0.7095, 0.8024, 0.6737, 0.8276, 0.6737, 0.8024, 0.6737, 0.8276, 0.7095, 0.7772, 0.6737, 0.7772, 0.638, 0.7772, 0.6737, 0.7521, 0.638, 0.7521, 0.638, 0.7772, 0.6737, 0.7269, 0.638, 0.7269, 0.6023, 0.7269, 0.638, 0.7017, 0.6023, 0.7269, 0.638, 0.6766, 0.6023, 0.7017, 0.6023, 0.6766, 0.6023, 0.6514, 0.5666, 0.6766, 0.5666, 0.6514, 0.5666, 0.6766, 0.6023, 0.6262, 0.5666, 0.6011, 0.5309, 0.6262, 0.5309, 0.6262, 0.5666, 0.6262, 0.5666, 0.5759, 0.5309, 0.6011, 0.5309, 0.5256, 0.4951, 0.5507, 0.4951, 0.5507, 0.5309, 0.4501, 0.4951, 0.4752, 0.4951, 0.4742, 0.5309, 0.4501, 0.5309, 0.4742, 0.5309, 0.4752, 0.4951, 0.5004, 0.4951, 0.4249, 0.5309, 0.4501, 0.5309, 0.4249, 0.5666, 0.3494, 0.6023, 0.3494, 0.5666, 0.3746, 0.5666, 0.3494, 0.6023, 0.3746, 0.5666, 0.3997, 0.5666, 0.2991, 0.6023, 0.3242, 0.6023, 0.2991, 0.638, 0.2991, 0.638, 0.3242, 0.6023, 0.3494, 0.6023, 0.2487, 0.638, 0.2739, 0.638, 0.2487, 0.6737, 0.2487, 0.6737, 0.2739, 0.638, 0.2991, 0.638, 0.1984, 0.7095, 0.1984, 0.6737, 0.2236, 0.6737, 0.1984, 0.7095, 0.2236, 0.6737, 0.2487, 0.6737, 0.2739, 0.2808, 0.2991, 0.2808, 0.2739, 0.3165, 0.2991, 0.2808, 0.2991, 0.2451, 0.3242, 0.2451, 0.3746, 0.2093, 0.3997, 0.2093, 0.3746, 0.2451, 0.4249, 0.1736, 0.3997, 0.2093, 0.3997, 0.1736, 0.6011, 0.1736, 0.6262, 0.1736, 0.6262, 0.2093, 0.6262, 0.2093, 0.6514, 0.2093, 0.6514, 0.2451, 0.7269, 0.2451, 0.7269, 0.2808, 0.7017, 0.2451, 0.7269, 0.2808, 0.7521, 0.2808, 0.7521, 0.3165, 0.7772, 0.06645, 0.7521, 0.06645, 0.7521, 0.03073, 0.7772, 0.06645, 0.8024, 0.1022, 0.7772, 0.1022, 0.8276, 0.2451, 0.8276, 0.2093, 0.8527, 0.2451, 0.8276, 0.1736, 0.8527, 0.2451, 0.8276, 0.2093, 0.3494, 0.03073, 0.3428, 0.001895, 0.3746, 0.03073, 0.3746, 0.03073, 0.3428, 0.001895, 0.3997, 0.03073, 0.3428, 0.001895, 0.4249, 0.03073, 0.3997, 0.03073, 0.6766, 0.03073, 0.6701, 0.001895, 0.7017, 0.03073, 0.6514, 0.03073, 0.6701, 0.001895, 0.6766, 0.03073, 0.6701, 0.001895, 0.6514, 0.03073, 0.6262, 0.03073, 0.6011, 0.03073, 0.6701, 0.001895, 0.6262, 0.03073, 0.4183, 0.001895, 0.4249, 0.03073, 0.3428, 0.001895, 0.4249, 0.03073, 0.4183, 0.001895, 0.4501, 0.03073, 0.4501, 0.03073, 0.4183, 0.001895, 0.4752, 0.03073, 0.4937, 0.001895, 0.4752, 0.03073, 0.4183, 0.001895, 0.4937, 0.001895, 0.5004, 0.03073, 0.4752, 0.03073, 0.5759, 0.03073, 0.5507, 0.06645, 0.5256, 0.03073, 0.5759, 0.06645, 0.5507, 0.06645, 0.5759, 0.03073, 0.5004, 0.03073, 0.4937, 0.001895, 0.5191, 0.001895, 0.5256, 0.03073, 0.2991, 0.06645, 0.2739, 0.06645, 0.2991, 0.03073, 0.2236, 0.1022, 0.2487, 0.06645, 0.2487, 0.1022, 0.1984, 0.1022, 0.1984, 0.1379, 0.1733, 0.1379, 0.6011, 0.03073, 0.5942, 0.001895, 0.6701, 0.001895, 0.5507, 0.06645, 0.5256, 0.06645, 0.5256, 0.03073, 0.5759, 0.03073, 0.5942, 0.001895, 0.6011, 0.03073, 0.8527, 0.3165, 0.8527, 0.2808, 0.8527, 0.2451, 0.8526, 0.1381, 0.8527, 0.2451, 0.8276, 0.1736, 0.8276, 0.1379, 0.8526, 0.1381, 0.8526, 0.1381, 0.8276, 0.1379, 0.8024, 0.1022])
me_grid.materials.append(mat_wave)
me_grid.use_remesh_preserve_volume = False
me_grid.use_remesh_preserve_attributes = False
me_grid.use_mirror_vertex_groups = False
me_grid.update()

# ---- objects
ob_plane = bpy.data.objects.new('Plane', me_plane_001)
ob_grid = bpy.data.objects.new('Grid', me_grid)
ob_lamp = bpy.data.objects.new('Lamp', light_lamp)
ob_camera = bpy.data.objects.new('Camera', cam_camera)

# ---- transforms, parenting, visibility, modifiers, constraints
ob_plane.location = (0.0, -1.663, 0.03385)
ob_plane.scale = (9.0, 9.0, 9.0)
ob_plane.lineart.crease_threshold = 0.0
ob_grid.location = (0.0, -1.663, 0.03385)
ob_grid.scale = (9.0, 9.0, 9.0)
ob_grid.lineart.crease_threshold = 0.0
ob_lamp.location = (4.076, 1.005, 5.904)
ob_lamp.rotation_euler = (0.6503, 0.05522, 1.866)
ob_lamp.lock_rotations_4d = False
ob_lamp.empty_display_type = 'ARROWS'
ob_lamp.color = (0.0, 0.0, 0.0, 0.0)
ob_lamp.lineart.crease_threshold = 0.0
ob_camera.location = (18.49, -16.76, 13.0)
ob_camera.rotation_euler = (1.014, -9.766e-06, 0.8178)
ob_camera.scale = (1.0, 1.0, 1.0)
ob_camera.lock_rotations_4d = False
ob_camera.empty_display_type = 'ARROWS'
ob_camera.color = (0.0, 0.0, 0.0, 0.0)
ob_camera.display_type = 'WIRE'
ob_camera.lineart.crease_threshold = 0.0

# ---- collection membership
col_collection_1.objects.link(ob_plane)
col_collection_1.objects.link(ob_grid)
col_collection_1.objects.link(ob_lamp)
col_collection_1.objects.link(ob_camera)

# ---- scene / render settings (as saved in the file)
scene.camera = ob_camera
scene.frame_start = 1; scene.frame_end = 50; scene.frame_set(25)
scene.render.engine = 'BLENDER_EEVEE_NEXT'
scene.render.image_settings.color_mode = 'RGB'
scene.render.image_settings.compression = 90
scene.render.resolution_percentage = 50
scene.render.dither_intensity = 0.0
scene.render.bake_margin = 2
scene.render.bake_bias = 0.0
scene.cycles.use_denoising = False
scene.cycles.samples = 10
scene.cycles.sampling_pattern = 'TABULATED_SOBOL'
scene.cycles.light_sampling_threshold = 0.0
scene.cycles.use_adaptive_sampling = False
scene.cycles.use_light_tree = False
scene.cycles.blur_glossy = 0.0
scene.cycles.volume_bounces = 1
scene.cycles.pixel_filter_type = 'GAUSSIAN'
scene.cycles.sample_clamp_indirect = 0.0
scene.view_settings.view_transform = 'Standard'
bpy.context.view_layer.update()
